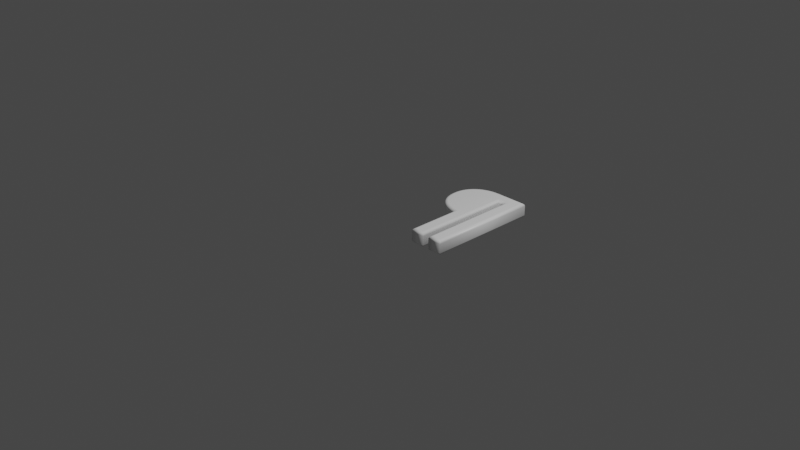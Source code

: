# Source: 182.blend  (saved by Blender 2.83.19; exported with 4.5.12 LTS)
import bpy
from mathutils import Matrix  # noqa: F401  (used for matrix-valued properties, if any)

bpy.ops.wm.read_factory_settings(use_empty=True)
scene = bpy.context.scene
scene.name = 'Scene'

# ---- collections
col_collection = bpy.data.collections.new('Collection'); scene.collection.children.link(col_collection)

# ---- materials (node trees are filled in below, after node groups)
mat_material = bpy.data.materials.new('Material')
mat_material.alpha_threshold = 0.0
mat_material.use_transparent_shadow = False
mat_material.line_color = (0.0, 0.0, 0.0, 1.0)

# ---- material node trees
mat_material.use_nodes = True; mat_material.node_tree.nodes.clear()
_N = mat_material.node_tree.nodes; _L = mat_material.node_tree.links
n0 = _N.new('ShaderNodeOutputMaterial'); n0.name = 'Material Output'; n0.location = (300, 300)
n1 = _N.new('ShaderNodeBsdfPrincipled'); n1.name = 'Principled BSDF'; n1.location = (10, 300)
n1.distribution = 'GGX'
n1.subsurface_method = 'BURLEY'
n1.inputs[0].default_value = (1.0, 1.0, 1.0, 1.0)
n1.inputs[2].default_value = 0.4
n1.inputs[3].default_value = 1.45
n1.inputs[27].default_value = (0.0, 0.0, 0.0, 1.0)
n1.inputs[28].default_value = 1.0
_L.new(n1.outputs[0], n0.inputs[0])
n0.is_active_output = True

# ---- world
world_world = bpy.data.worlds.new('World'); scene.world = world_world
world_world.use_nodes = True; world_world.node_tree.nodes.clear()
_N = world_world.node_tree.nodes; _L = world_world.node_tree.links
n0 = _N.new('ShaderNodeOutputWorld'); n0.name = 'World Output'; n0.location = (300, 300)
n1 = _N.new('ShaderNodeBackground'); n1.name = 'Background'; n1.location = (10, 300)
n1.inputs[0].default_value = (0.05088, 0.05088, 0.05088, 1.0)
_L.new(n1.outputs[0], n0.inputs[0])
n0.is_active_output = True
world_world.color = (0.05088, 0.05088, 0.05088)
world_world.use_sun_shadow = False
world_world.sun_shadow_jitter_overblur = 0.0

# ---- cameras
cam_camera = bpy.data.cameras.new('Camera')
cam_camera.clip_end = 100.0
cam_camera.ortho_scale = 7.314

# ---- lights
light_light = bpy.data.lights.new('Light', 'POINT')
light_light.transmission_factor = 0.0
light_light.energy = 1000.0
light_light.shadow_soft_size = 0.1
light_light.shadow_maximum_resolution = 0.006
light_light.use_absolute_resolution = True

# ---- meshes
me_182 = bpy.data.meshes.new('182')
me_182.from_pydata([(0.1646, 0.9586, 0.08), (0.1802, 0.9715, 0.08), (0.1966, 0.9833, 0.08), (0.2137, 0.9939, 0.08), (0.2317, 1.003, 0.08), (0.2506, 1.012, 0.08), (0.2702, 1.019, 0.08), (0.2906, 1.025, 0.08), (0.3119, 1.03, 0.08), (0.334, 1.034, 0.08), (0.3569, 1.037, 0.08), (0.3806, 1.039, 0.08), (0.4052, 1.039, 0.08), (0.717, 1.039, 0.08), (0.717, -0.1371, 0.08), (0.6189, -0.1371, 0.08), (0.6189, 0.9537, 0.08), (0.4859, 0.9537, 0.08), (0.4859, -0.1371, 0.08), (0.3877, -0.1371, 0.08), (0.3877, 0.4518, 0.08), (0.3633, 0.4542, 0.08), (0.3397, 0.4575, 0.08), (0.3171, 0.4618, 0.08), (0.2955, 0.4669, 0.08), (0.2747, 0.473, 0.08), (0.255, 0.4799, 0.08), (0.2361, 0.4877, 0.08), (0.2182, 0.4965, 0.08), (0.2012, 0.5062, 0.08), (0.1852, 0.5167, 0.08), (0.1701, 0.5282, 0.08), (0.1559, 0.5405, 0.08), (0.1428, 0.5537, 0.08), (0.1308, 0.5676, 0.08), (0.12, 0.5822, 0.08), (0.1103, 0.5975, 0.08), (0.1017, 0.6135, 0.08), (0.09433, 0.6303, 0.08), (0.08805, 0.6477, 0.08), (0.08292, 0.6659, 0.08), (0.07892, 0.6847, 0.08), (0.07607, 0.7043, 0.08), (0.07436, 0.7246, 0.08), (0.07379, 0.7456, 0.08), (0.07442, 0.7672, 0.08), (0.07631, 0.7882, 0.08), (0.07947, 0.8085, 0.08), (0.08388, 0.828, 0.08), (0.08956, 0.8468, 0.08), (0.0965, 0.8649, 0.08), (0.1047, 0.8823, 0.08), (0.1142, 0.899, 0.08), (0.1249, 0.915, 0.08), (0.1369, 0.9302, 0.08), (0.1501, 0.9448, 0.08), (0.1646, 0.9586, -0.08), (0.1802, 0.9715, -0.08), (0.1966, 0.9833, -0.08), (0.2137, 0.9939, -0.08), (0.2317, 1.003, -0.08), (0.2506, 1.012, -0.08), (0.2702, 1.019, -0.08), (0.2906, 1.025, -0.08), (0.3119, 1.03, -0.08), (0.334, 1.034, -0.08), (0.3569, 1.037, -0.08), (0.3806, 1.039, -0.08), (0.4052, 1.039, -0.08), (0.717, 1.039, -0.08), (0.717, -0.1371, -0.08), (0.6189, -0.1371, -0.08), (0.6189, 0.9537, -0.08), (0.4859, 0.9537, -0.08), (0.4859, -0.1371, -0.08), (0.3877, -0.1371, -0.08), (0.3877, 0.4518, -0.08), (0.3633, 0.4542, -0.08), (0.3397, 0.4575, -0.08), (0.3171, 0.4618, -0.08), (0.2955, 0.4669, -0.08), (0.2747, 0.473, -0.08), (0.255, 0.4799, -0.08), (0.2361, 0.4877, -0.08), (0.2182, 0.4965, -0.08), (0.2012, 0.5062, -0.08), (0.1852, 0.5167, -0.08), (0.1701, 0.5282, -0.08), (0.1559, 0.5405, -0.08), (0.1428, 0.5537, -0.08), (0.1308, 0.5676, -0.08), (0.12, 0.5822, -0.08), (0.1103, 0.5975, -0.08), (0.1017, 0.6135, -0.08), (0.09433, 0.6303, -0.08), (0.08805, 0.6477, -0.08), (0.08292, 0.6659, -0.08), (0.07892, 0.6847, -0.08), (0.07607, 0.7043, -0.08), (0.07436, 0.7246, -0.08), (0.07379, 0.7456, -0.08), (0.07442, 0.7672, -0.08), (0.07631, 0.7882, -0.08), (0.07947, 0.8085, -0.08), (0.08388, 0.828, -0.08), (0.08956, 0.8468, -0.08), (0.0965, 0.8649, -0.08), (0.1047, 0.8823, -0.08), (0.1142, 0.899, -0.08), (0.1249, 0.915, -0.08), (0.1369, 0.9302, -0.08), (0.1501, 0.9448, -0.08), (0.1646, 0.9586, -0.08), (0.157, 0.9672, -0.07772), (0.1505, 0.9744, -0.07121), (0.1462, 0.9793, -0.06148), (0.1447, 0.981, -0.05), (0.1447, 0.981, 0.05), (0.1462, 0.9793, 0.06148), (0.1505, 0.9744, 0.07121), (0.157, 0.9672, 0.07772), (0.1646, 0.9586, 0.08), (0.1802, 0.9715, -0.08), (0.1732, 0.9806, -0.07772), (0.1672, 0.9883, -0.07121), (0.1632, 0.9934, -0.06148), (0.1618, 0.9952, -0.05), (0.1618, 0.9952, 0.05), (0.1632, 0.9934, 0.06148), (0.1672, 0.9883, 0.07121), (0.1732, 0.9806, 0.07772), (0.1802, 0.9715, 0.08), (0.1966, 0.9833, -0.08), (0.1902, 0.9928, -0.07772), (0.1848, 1.001, -0.07121), (0.1811, 1.006, -0.06148), (0.1799, 1.008, -0.05), (0.1799, 1.008, 0.05), (0.1811, 1.006, 0.06148), (0.1848, 1.001, 0.07121), (0.1902, 0.9928, 0.07772), (0.1966, 0.9833, 0.08), (0.2137, 0.9939, -0.08), (0.208, 1.004, -0.07772), (0.2032, 1.012, -0.07121), (0.1999, 1.018, -0.06148), (0.1988, 1.02, -0.05), (0.1988, 1.02, 0.05), (0.1999, 1.018, 0.06148), (0.2032, 1.012, 0.07121), (0.208, 1.004, 0.07772), (0.2137, 0.9939, 0.08), (0.2317, 1.003, -0.08), (0.2267, 1.014, -0.07772), (0.2224, 1.023, -0.07121), (0.2196, 1.028, -0.06148), (0.2186, 1.03, -0.05), (0.2186, 1.03, 0.05), (0.2196, 1.028, 0.06148), (0.2224, 1.023, 0.07121), (0.2267, 1.014, 0.07772), (0.2317, 1.003, 0.08), (0.2506, 1.012, -0.08), (0.2462, 1.022, -0.07772), (0.2425, 1.032, -0.07121), (0.2401, 1.038, -0.06148), (0.2392, 1.04, -0.05), (0.2392, 1.04, 0.05), (0.2401, 1.038, 0.06148), (0.2425, 1.032, 0.07121), (0.2462, 1.022, 0.07772), (0.2506, 1.012, 0.08), (0.2702, 1.019, -0.08), (0.2665, 1.03, -0.07772), (0.2634, 1.039, -0.07121), (0.2614, 1.045, -0.06148), (0.2606, 1.048, -0.05), (0.2606, 1.048, 0.05), (0.2614, 1.045, 0.06148), (0.2634, 1.039, 0.07121), (0.2665, 1.03, 0.07772), (0.2702, 1.019, 0.08), (0.2906, 1.025, -0.08), (0.2877, 1.036, -0.07772), (0.2851, 1.046, -0.07121), (0.2834, 1.052, -0.06148), (0.2828, 1.054, -0.05), (0.2828, 1.054, 0.05), (0.2834, 1.052, 0.06148), (0.2851, 1.046, 0.07121), (0.2877, 1.036, 0.07772), (0.2906, 1.025, 0.08), (0.3119, 1.03, -0.08), (0.3096, 1.042, -0.07772), (0.3076, 1.051, -0.07121), (0.3063, 1.058, -0.06148), (0.3058, 1.06, -0.05), (0.3058, 1.06, 0.05), (0.3063, 1.058, 0.06148), (0.3076, 1.051, 0.07121), (0.3096, 1.042, 0.07772), (0.3119, 1.03, 0.08), (0.334, 1.034, -0.08), (0.3323, 1.046, -0.07772), (0.3308, 1.055, -0.07121), (0.3299, 1.062, -0.06148), (0.3295, 1.064, -0.05), (0.3295, 1.064, 0.05), (0.3299, 1.062, 0.06148), (0.3308, 1.055, 0.07121), (0.3323, 1.046, 0.07772), (0.334, 1.034, 0.08), (0.3569, 1.037, -0.08), (0.3558, 1.049, -0.07772), (0.3549, 1.058, -0.07121), (0.3542, 1.065, -0.06148), (0.354, 1.067, -0.05), (0.354, 1.067, 0.05), (0.3542, 1.065, 0.06148), (0.3549, 1.058, 0.07121), (0.3558, 1.049, 0.07772), (0.3569, 1.037, 0.08), (0.3806, 1.039, -0.08), (0.3801, 1.05, -0.07772), (0.3796, 1.06, -0.07121), (0.3793, 1.066, -0.06148), (0.3792, 1.069, -0.05), (0.3792, 1.069, 0.05), (0.3793, 1.066, 0.06148), (0.3796, 1.06, 0.07121), (0.3801, 1.05, 0.07772), (0.3806, 1.039, 0.08), (0.4052, 1.039, -0.08), (0.405, 1.051, -0.07772), (0.4049, 1.061, -0.07121), (0.4048, 1.067, -0.06148), (0.4048, 1.069, -0.05), (0.4048, 1.069, 0.05), (0.4048, 1.067, 0.06148), (0.4049, 1.061, 0.07121), (0.405, 1.051, 0.07772), (0.4052, 1.039, 0.08), (0.717, 1.039, -0.08), (0.7285, 1.051, -0.07772), (0.7382, 1.061, -0.07121), (0.7447, 1.067, -0.06148), (0.747, 1.069, -0.05), (0.747, 1.069, 0.05), (0.7447, 1.067, 0.06148), (0.7382, 1.061, 0.07121), (0.7285, 1.051, 0.07772), (0.717, 1.039, 0.08), (0.717, -0.1371, -0.08), (0.7285, -0.1486, -0.07772), (0.7382, -0.1584, -0.07121), (0.7447, -0.1649, -0.06148), (0.747, -0.1671, -0.05), (0.747, -0.1671, 0.05), (0.7447, -0.1649, 0.06148), (0.7382, -0.1584, 0.07121), (0.7285, -0.1486, 0.07772), (0.717, -0.1371, 0.08), (0.6189, -0.1371, -0.08), (0.6074, -0.1486, -0.07772), (0.5977, -0.1584, -0.07121), (0.5911, -0.1649, -0.06148), (0.5889, -0.1671, -0.05), (0.5889, -0.1671, 0.05), (0.5911, -0.1649, 0.06148), (0.5977, -0.1584, 0.07121), (0.6074, -0.1486, 0.07772), (0.6189, -0.1371, 0.08), (0.6189, 0.9537, -0.08), (0.6074, 0.9422, -0.07772), (0.5977, 0.9325, -0.07121), (0.5911, 0.926, -0.06148), (0.5889, 0.9237, -0.05), (0.5889, 0.9237, 0.05), (0.5911, 0.926, 0.06148), (0.5977, 0.9325, 0.07121), (0.6074, 0.9422, 0.07772), (0.6189, 0.9537, 0.08), (0.4859, 0.9537, -0.08), (0.4974, 0.9422, -0.07772), (0.5071, 0.9325, -0.07121), (0.5136, 0.926, -0.06148), (0.5159, 0.9237, -0.05), (0.5159, 0.9237, 0.05), (0.5136, 0.926, 0.06148), (0.5071, 0.9325, 0.07121), (0.4974, 0.9422, 0.07772), (0.4859, 0.9537, 0.08), (0.4859, -0.1371, -0.08), (0.4974, -0.1486, -0.07772), (0.5071, -0.1584, -0.07121), (0.5136, -0.1649, -0.06148), (0.5159, -0.1671, -0.05), (0.5159, -0.1671, 0.05), (0.5136, -0.1649, 0.06148), (0.5071, -0.1584, 0.07121), (0.4974, -0.1486, 0.07772), (0.4859, -0.1371, 0.08), (0.3877, -0.1371, -0.08), (0.3763, -0.1486, -0.07772), (0.3665, -0.1584, -0.07121), (0.36, -0.1649, -0.06148), (0.3577, -0.1671, -0.05), (0.3577, -0.1671, 0.05), (0.36, -0.1649, 0.06148), (0.3665, -0.1584, 0.07121), (0.3763, -0.1486, 0.07772), (0.3877, -0.1371, 0.08), (0.3877, 0.4518, -0.08), (0.3763, 0.4414, -0.07772), (0.3665, 0.4326, -0.07121), (0.36, 0.4267, -0.06148), (0.3577, 0.4246, -0.05), (0.3577, 0.4246, 0.05), (0.36, 0.4267, 0.06148), (0.3665, 0.4326, 0.07121), (0.3763, 0.4414, 0.07772), (0.3877, 0.4518, 0.08), (0.3633, 0.4542, -0.08), (0.3619, 0.4428, -0.07772), (0.3607, 0.4332, -0.07121), (0.36, 0.4267, -0.06148), (0.3597, 0.4244, -0.05), (0.3597, 0.4244, 0.05), (0.36, 0.4267, 0.06148), (0.3607, 0.4332, 0.07121), (0.3619, 0.4428, 0.07772), (0.3633, 0.4542, 0.08), (0.3397, 0.4575, -0.08), (0.3379, 0.4462, -0.07772), (0.3363, 0.4366, -0.07121), (0.3352, 0.4302, -0.06148), (0.3349, 0.4279, -0.05), (0.3349, 0.4279, 0.05), (0.3352, 0.4302, 0.06148), (0.3363, 0.4366, 0.07121), (0.3379, 0.4462, 0.07772), (0.3397, 0.4575, 0.08), (0.3171, 0.4618, -0.08), (0.3148, 0.4505, -0.07772), (0.3127, 0.441, -0.07121), (0.3114, 0.4347, -0.06148), (0.3109, 0.4324, -0.05), (0.3109, 0.4324, 0.05), (0.3114, 0.4347, 0.06148), (0.3127, 0.441, 0.07121), (0.3148, 0.4505, 0.07772), (0.3171, 0.4618, 0.08), (0.2955, 0.4669, -0.08), (0.2925, 0.4558, -0.07772), (0.2901, 0.4464, -0.07121), (0.2884, 0.4401, -0.06148), (0.2878, 0.4379, -0.05), (0.2878, 0.4379, 0.05), (0.2884, 0.4401, 0.06148), (0.2901, 0.4464, 0.07121), (0.2925, 0.4558, 0.07772), (0.2955, 0.4669, 0.08), (0.2747, 0.473, -0.08), (0.2712, 0.462, -0.07772), (0.2683, 0.4527, -0.07121), (0.2663, 0.4466, -0.06148), (0.2656, 0.4444, -0.05), (0.2656, 0.4444, 0.05), (0.2663, 0.4466, 0.06148), (0.2683, 0.4527, 0.07121), (0.2712, 0.462, 0.07772), (0.2747, 0.473, 0.08), (0.255, 0.4799, -0.08), (0.2508, 0.4692, -0.07772), (0.2474, 0.4601, -0.07121), (0.245, 0.454, -0.06148), (0.2442, 0.4519, -0.05), (0.2442, 0.4519, 0.05), (0.245, 0.454, 0.06148), (0.2474, 0.4601, 0.07121), (0.2508, 0.4692, 0.07772), (0.255, 0.4799, 0.08), (0.2361, 0.4877, -0.08), (0.2314, 0.4773, -0.07772), (0.2274, 0.4684, -0.07121), (0.2247, 0.4625, -0.06148), (0.2237, 0.4604, -0.05), (0.2237, 0.4604, 0.05), (0.2247, 0.4625, 0.06148), (0.2274, 0.4684, 0.07121), (0.2314, 0.4773, 0.07772), (0.2361, 0.4877, 0.08), (0.2182, 0.4965, -0.08), (0.2128, 0.4863, -0.07772), (0.2083, 0.4777, -0.07121), (0.2053, 0.472, -0.06148), (0.2042, 0.47, -0.05), (0.2042, 0.47, 0.05), (0.2053, 0.472, 0.06148), (0.2083, 0.4777, 0.07121), (0.2128, 0.4863, 0.07772), (0.2182, 0.4965, 0.08), (0.2012, 0.5062, -0.08), (0.1952, 0.4964, -0.07772), (0.1901, 0.4881, -0.07121), (0.1867, 0.4825, -0.06148), (0.1855, 0.4806, -0.05), (0.1855, 0.4806, 0.05), (0.1867, 0.4825, 0.06148), (0.1901, 0.4881, 0.07121), (0.1952, 0.4964, 0.07772), (0.2012, 0.5062, 0.08), (0.1852, 0.5167, -0.08), (0.1786, 0.5073, -0.07772), (0.1729, 0.4994, -0.07121), (0.1692, 0.4941, -0.06148), (0.1679, 0.4922, -0.05), (0.1679, 0.4922, 0.05), (0.1692, 0.4941, 0.06148), (0.1729, 0.4994, 0.07121), (0.1786, 0.5073, 0.07772), (0.1852, 0.5167, 0.08), (0.1701, 0.5282, -0.08), (0.1628, 0.5193, -0.07772), (0.1567, 0.5117, -0.07121), (0.1526, 0.5067, -0.06148), (0.1511, 0.5049, -0.05), (0.1511, 0.5049, 0.05), (0.1526, 0.5067, 0.06148), (0.1567, 0.5117, 0.07121), (0.1628, 0.5193, 0.07772), (0.1701, 0.5282, 0.08), (0.1559, 0.5405, -0.08), (0.1481, 0.5322, -0.07772), (0.1414, 0.5251, -0.07121), (0.137, 0.5203, -0.06148), (0.1354, 0.5186, -0.05), (0.1354, 0.5186, 0.05), (0.137, 0.5203, 0.06148), (0.1414, 0.5251, 0.07121), (0.1481, 0.5322, 0.07772), (0.1559, 0.5405, 0.08), (0.1428, 0.5537, -0.08), (0.1344, 0.5459, -0.07772), (0.1272, 0.5393, -0.07121), (0.1225, 0.5349, -0.06148), (0.1208, 0.5333, -0.05), (0.1208, 0.5333, 0.05), (0.1225, 0.5349, 0.06148), (0.1272, 0.5393, 0.07121), (0.1344, 0.5459, 0.07772), (0.1428, 0.5537, 0.08), (0.1308, 0.5676, -0.08), (0.1219, 0.5604, -0.07772), (0.1143, 0.5543, -0.07121), (0.1092, 0.5503, -0.06148), (0.1074, 0.5488, -0.05), (0.1074, 0.5488, 0.05), (0.1092, 0.5503, 0.06148), (0.1143, 0.5543, 0.07121), (0.1219, 0.5604, 0.07772), (0.1308, 0.5676, 0.08), (0.12, 0.5822, -0.08), (0.1105, 0.5757, -0.07772), (0.1025, 0.5702, -0.07121), (0.09713, 0.5665, -0.06148), (0.09525, 0.5652, -0.05), (0.09525, 0.5652, 0.05), (0.09713, 0.5665, 0.06148), (0.1025, 0.5702, 0.07121), (0.1105, 0.5757, 0.07772), (0.12, 0.5822, 0.08), (0.1103, 0.5975, -0.08), (0.1004, 0.5917, -0.07772), (0.09196, 0.5868, -0.07121), (0.08634, 0.5836, -0.06148), (0.08436, 0.5824, -0.05), (0.08436, 0.5824, 0.05), (0.08634, 0.5836, 0.06148), (0.09196, 0.5868, 0.07121), (0.1004, 0.5917, 0.07772), (0.1103, 0.5975, 0.08), (0.1017, 0.6135, -0.08), (0.09142, 0.6085, -0.07772), (0.08266, 0.6042, -0.07121), (0.07682, 0.6014, -0.06148), (0.07476, 0.6004, -0.05), (0.07476, 0.6004, 0.05), (0.07682, 0.6014, 0.06148), (0.08266, 0.6042, 0.07121), (0.09142, 0.6085, 0.07772), (0.1017, 0.6135, 0.08), (0.09433, 0.6303, -0.08), (0.08366, 0.626, -0.07772), (0.07462, 0.6224, -0.07121), (0.06858, 0.6199, -0.06148), (0.06646, 0.6191, -0.05), (0.06646, 0.6191, 0.05), (0.06858, 0.6199, 0.06148), (0.07462, 0.6224, 0.07121), (0.08366, 0.626, 0.07772), (0.09433, 0.6303, 0.08), (0.08805, 0.6477, -0.08), (0.07711, 0.6442, -0.07772), (0.06784, 0.6412, -0.07121), (0.06164, 0.6392, -0.06148), (0.05947, 0.6385, -0.05), (0.05947, 0.6385, 0.05), (0.06164, 0.6392, 0.06148), (0.06784, 0.6412, 0.07121), (0.07711, 0.6442, 0.07772), (0.08805, 0.6477, 0.08), (0.08292, 0.6659, -0.08), (0.07177, 0.6631, -0.07772), (0.06231, 0.6608, -0.07121), (0.05599, 0.6592, -0.06148), (0.05378, 0.6587, -0.05), (0.05378, 0.6587, 0.05), (0.05599, 0.6592, 0.06148), (0.06231, 0.6608, 0.07121), (0.07177, 0.6631, 0.07772), (0.08292, 0.6659, 0.08), (0.07892, 0.6847, -0.08), (0.06762, 0.6827, -0.07772), (0.05803, 0.681, -0.07121), (0.05163, 0.6798, -0.06148), (0.04938, 0.6794, -0.05), (0.04938, 0.6794, 0.05), (0.05163, 0.6798, 0.06148), (0.05803, 0.681, 0.07121), (0.06762, 0.6827, 0.07772), (0.07892, 0.6847, 0.08), (0.07607, 0.7043, -0.08), (0.06466, 0.703, -0.07772), (0.05499, 0.7019, -0.07121), (0.04852, 0.7011, -0.06148), (0.04625, 0.7009, -0.05), (0.04625, 0.7009, 0.05), (0.04852, 0.7011, 0.06148), (0.05499, 0.7019, 0.07121), (0.06466, 0.703, 0.07772), (0.07607, 0.7043, 0.08), (0.07436, 0.7246, -0.08), (0.06289, 0.7239, -0.07772), (0.05317, 0.7234, -0.07121), (0.04668, 0.723, -0.06148), (0.0444, 0.7229, -0.05), (0.0444, 0.7229, 0.05), (0.04668, 0.723, 0.06148), (0.05317, 0.7234, 0.07121), (0.06289, 0.7239, 0.07772), (0.07436, 0.7246, 0.08), (0.07379, 0.7456, -0.08), (0.06231, 0.7456, -0.07772), (0.05257, 0.7456, -0.07121), (0.04606, 0.7456, -0.06148), (0.04378, 0.7456, -0.05), (0.04378, 0.7456, 0.05), (0.04606, 0.7456, 0.06148), (0.05257, 0.7456, 0.07121), (0.06231, 0.7456, 0.07772), (0.07379, 0.7456, 0.08), (0.07442, 0.7672, -0.08), (0.06296, 0.7679, -0.07772), (0.05324, 0.7685, -0.07121), (0.04674, 0.7689, -0.06148), (0.04446, 0.769, -0.05), (0.04446, 0.769, 0.05), (0.04674, 0.7689, 0.06148), (0.05324, 0.7685, 0.07121), (0.06296, 0.7679, 0.07772), (0.07442, 0.7672, 0.08), (0.07631, 0.7882, -0.08), (0.06491, 0.7896, -0.07772), (0.05525, 0.7908, -0.07121), (0.04879, 0.7916, -0.06148), (0.04652, 0.7919, -0.05), (0.04652, 0.7919, 0.05), (0.04879, 0.7916, 0.06148), (0.05525, 0.7908, 0.07121), (0.06491, 0.7896, 0.07772), (0.07631, 0.7882, 0.08), (0.07947, 0.8085, -0.08), (0.06818, 0.8106, -0.07772), (0.05862, 0.8125, -0.07121), (0.05223, 0.8137, -0.06148), (0.04998, 0.8141, -0.05), (0.04998, 0.8141, 0.05), (0.05223, 0.8137, 0.06148), (0.05862, 0.8125, 0.07121), (0.06818, 0.8106, 0.07772), (0.07947, 0.8085, 0.08), (0.08388, 0.828, -0.08), (0.07278, 0.8309, -0.07772), (0.06336, 0.8334, -0.07121), (0.05707, 0.8351, -0.06148), (0.05486, 0.8357, -0.05), (0.05486, 0.8357, 0.05), (0.05707, 0.8351, 0.06148), (0.06336, 0.8334, 0.07121), (0.07278, 0.8309, 0.07772), (0.08388, 0.828, 0.08), (0.08956, 0.8468, -0.08), (0.07869, 0.8506, -0.07772), (0.06948, 0.8537, -0.07121), (0.06332, 0.8558, -0.06148), (0.06116, 0.8566, -0.05), (0.06116, 0.8566, 0.05), (0.06332, 0.8558, 0.06148), (0.06948, 0.8537, 0.07121), (0.07869, 0.8506, 0.07772), (0.08956, 0.8468, 0.08), (0.0965, 0.8649, -0.08), (0.08593, 0.8695, -0.07772), (0.07698, 0.8733, -0.07121), (0.07099, 0.8758, -0.06148), (0.06889, 0.8767, -0.05), (0.06889, 0.8767, 0.05), (0.07099, 0.8758, 0.06148), (0.07698, 0.8733, 0.07121), (0.08593, 0.8695, 0.07772), (0.0965, 0.8649, 0.08), (0.1047, 0.8823, -0.08), (0.0945, 0.8876, -0.07772), (0.08586, 0.8921, -0.07121), (0.08008, 0.8951, -0.06148), (0.07805, 0.8962, -0.05), (0.07805, 0.8962, 0.05), (0.08008, 0.8951, 0.06148), (0.08586, 0.8921, 0.07121), (0.0945, 0.8876, 0.07772), (0.1047, 0.8823, 0.08), (0.1142, 0.899, -0.08), (0.1044, 0.9051, -0.07772), (0.09611, 0.9102, -0.07121), (0.09058, 0.9136, -0.06148), (0.08863, 0.9148, -0.05), (0.08863, 0.9148, 0.05), (0.09058, 0.9136, 0.06148), (0.09611, 0.9102, 0.07121), (0.1044, 0.9051, 0.07772), (0.1142, 0.899, 0.08), (0.1249, 0.915, -0.08), (0.1156, 0.9217, -0.07772), (0.1077, 0.9275, -0.07121), (0.1025, 0.9313, -0.06148), (0.1006, 0.9326, -0.05), (0.1006, 0.9326, 0.05), (0.1025, 0.9313, 0.06148), (0.1077, 0.9275, 0.07121), (0.1156, 0.9217, 0.07772), (0.1249, 0.915, 0.08), (0.1369, 0.9302, -0.08), (0.1281, 0.9377, -0.07772), (0.1207, 0.944, -0.07121), (0.1157, 0.9482, -0.06148), (0.114, 0.9496, -0.05), (0.114, 0.9496, 0.05), (0.1157, 0.9482, 0.06148), (0.1207, 0.944, 0.07121), (0.1281, 0.9377, 0.07772), (0.1369, 0.9302, 0.08), (0.1501, 0.9448, -0.08), (0.1419, 0.9528, -0.07772), (0.135, 0.9596, -0.07121), (0.1303, 0.9642, -0.06148), (0.1287, 0.9658, -0.05), (0.1287, 0.9658, 0.05), (0.1303, 0.9642, 0.06148), (0.135, 0.9596, 0.07121), (0.1419, 0.9528, 0.07772), (0.1501, 0.9448, 0.08)], [], [(11, 13, 12), (11, 16, 13), (16, 14, 13), (10, 16, 11), (9, 16, 10), (8, 16, 9), (7, 16, 8), (6, 16, 7), (5, 16, 6), (4, 16, 5), (3, 16, 4), (2, 16, 3), (1, 16, 2), (0, 16, 1), (55, 17, 0), (17, 16, 0), (55, 20, 17), (20, 18, 17), (15, 14, 16), (54, 20, 55), (53, 20, 54), (52, 20, 53), (51, 20, 52), (50, 20, 51), (49, 20, 50), (48, 20, 49), (47, 20, 48), (46, 20, 47), (45, 20, 46), (44, 20, 45), (43, 20, 44), (42, 20, 43), (41, 20, 42), (40, 20, 41), (39, 20, 40), (38, 20, 39), (37, 20, 38), (36, 20, 37), (35, 20, 36), (34, 20, 35), (33, 20, 34), (32, 20, 33), (31, 20, 32), (30, 20, 31), (29, 20, 30), (28, 20, 29), (27, 20, 28), (26, 20, 27), (25, 20, 26), (24, 20, 25), (23, 20, 24), (22, 20, 23), (21, 20, 22), (19, 18, 20), (69, 67, 68), (72, 67, 69), (70, 72, 69), (72, 66, 67), (72, 65, 66), (72, 64, 65), (72, 63, 64), (72, 62, 63), (72, 61, 62), (72, 60, 61), (72, 59, 60), (72, 58, 59), (72, 57, 58), (72, 56, 57), (73, 111, 56), (72, 73, 56), (76, 111, 73), (74, 76, 73), (70, 71, 72), (76, 110, 111), (76, 109, 110), (76, 108, 109), (76, 107, 108), (76, 106, 107), (76, 105, 106), (76, 104, 105), (76, 103, 104), (76, 102, 103), (76, 101, 102), (76, 100, 101), (76, 99, 100), (76, 98, 99), (76, 97, 98), (76, 96, 97), (76, 95, 96), (76, 94, 95), (76, 93, 94), (76, 92, 93), (76, 91, 92), (76, 90, 91), (76, 89, 90), (76, 88, 89), (76, 87, 88), (76, 86, 87), (76, 85, 86), (76, 84, 85), (76, 83, 84), (76, 82, 83), (76, 81, 82), (76, 80, 81), (76, 79, 80), (76, 78, 79), (76, 77, 78), (74, 75, 76), (113, 123, 122, 112), (114, 124, 123, 113), (115, 125, 124, 114), (116, 126, 125, 115), (117, 127, 126, 116), (118, 128, 127, 117), (119, 129, 128, 118), (120, 130, 129, 119), (121, 131, 130, 120), (123, 133, 132, 122), (124, 134, 133, 123), (125, 135, 134, 124), (126, 136, 135, 125), (127, 137, 136, 126), (128, 138, 137, 127), (129, 139, 138, 128), (130, 140, 139, 129), (131, 141, 140, 130), (133, 143, 142, 132), (134, 144, 143, 133), (135, 145, 144, 134), (136, 146, 145, 135), (137, 147, 146, 136), (138, 148, 147, 137), (139, 149, 148, 138), (140, 150, 149, 139), (141, 151, 150, 140), (143, 153, 152, 142), (144, 154, 153, 143), (145, 155, 154, 144), (146, 156, 155, 145), (147, 157, 156, 146), (148, 158, 157, 147), (149, 159, 158, 148), (150, 160, 159, 149), (151, 161, 160, 150), (153, 163, 162, 152), (154, 164, 163, 153), (155, 165, 164, 154), (156, 166, 165, 155), (157, 167, 166, 156), (158, 168, 167, 157), (159, 169, 168, 158), (160, 170, 169, 159), (161, 171, 170, 160), (163, 173, 172, 162), (164, 174, 173, 163), (165, 175, 174, 164), (166, 176, 175, 165), (167, 177, 176, 166), (168, 178, 177, 167), (169, 179, 178, 168), (170, 180, 179, 169), (171, 181, 180, 170), (173, 183, 182, 172), (174, 184, 183, 173), (175, 185, 184, 174), (176, 186, 185, 175), (177, 187, 186, 176), (178, 188, 187, 177), (179, 189, 188, 178), (180, 190, 189, 179), (181, 191, 190, 180), (183, 193, 192, 182), (184, 194, 193, 183), (185, 195, 194, 184), (186, 196, 195, 185), (187, 197, 196, 186), (188, 198, 197, 187), (189, 199, 198, 188), (190, 200, 199, 189), (191, 201, 200, 190), (193, 203, 202, 192), (194, 204, 203, 193), (195, 205, 204, 194), (196, 206, 205, 195), (197, 207, 206, 196), (198, 208, 207, 197), (199, 209, 208, 198), (200, 210, 209, 199), (201, 211, 210, 200), (203, 213, 212, 202), (204, 214, 213, 203), (205, 215, 214, 204), (206, 216, 215, 205), (207, 217, 216, 206), (208, 218, 217, 207), (209, 219, 218, 208), (210, 220, 219, 209), (211, 221, 220, 210), (213, 223, 222, 212), (214, 224, 223, 213), (215, 225, 224, 214), (216, 226, 225, 215), (217, 227, 226, 216), (218, 228, 227, 217), (219, 229, 228, 218), (220, 230, 229, 219), (221, 231, 230, 220), (223, 233, 232, 222), (224, 234, 233, 223), (225, 235, 234, 224), (226, 236, 235, 225), (227, 237, 236, 226), (228, 238, 237, 227), (229, 239, 238, 228), (230, 240, 239, 229), (231, 241, 240, 230), (233, 243, 242, 232), (234, 244, 243, 233), (235, 245, 244, 234), (236, 246, 245, 235), (237, 247, 246, 236), (238, 248, 247, 237), (239, 249, 248, 238), (240, 250, 249, 239), (241, 251, 250, 240), (243, 253, 252, 242), (244, 254, 253, 243), (245, 255, 254, 244), (246, 256, 255, 245), (247, 257, 256, 246), (248, 258, 257, 247), (249, 259, 258, 248), (250, 260, 259, 249), (251, 261, 260, 250), (253, 263, 262, 252), (254, 264, 263, 253), (255, 265, 264, 254), (256, 266, 265, 255), (257, 267, 266, 256), (258, 268, 267, 257), (259, 269, 268, 258), (260, 270, 269, 259), (261, 271, 270, 260), (263, 273, 272, 262), (264, 274, 273, 263), (265, 275, 274, 264), (266, 276, 275, 265), (267, 277, 276, 266), (268, 278, 277, 267), (269, 279, 278, 268), (270, 280, 279, 269), (271, 281, 280, 270), (273, 283, 282, 272), (274, 284, 283, 273), (275, 285, 284, 274), (276, 286, 285, 275), (277, 287, 286, 276), (278, 288, 287, 277), (279, 289, 288, 278), (280, 290, 289, 279), (281, 291, 290, 280), (283, 293, 292, 282), (284, 294, 293, 283), (285, 295, 294, 284), (286, 296, 295, 285), (287, 297, 296, 286), (288, 298, 297, 287), (289, 299, 298, 288), (290, 300, 299, 289), (291, 301, 300, 290), (293, 303, 302, 292), (294, 304, 303, 293), (295, 305, 304, 294), (296, 306, 305, 295), (297, 307, 306, 296), (298, 308, 307, 297), (299, 309, 308, 298), (300, 310, 309, 299), (301, 311, 310, 300), (303, 313, 312, 302), (304, 314, 313, 303), (305, 315, 314, 304), (306, 316, 315, 305), (307, 317, 316, 306), (308, 318, 317, 307), (309, 319, 318, 308), (310, 320, 319, 309), (311, 321, 320, 310), (313, 323, 322, 312), (314, 324, 323, 313), (315, 325, 324, 314), (316, 326, 325, 315), (317, 327, 326, 316), (318, 328, 327, 317), (319, 329, 328, 318), (320, 330, 329, 319), (321, 331, 330, 320), (323, 333, 332, 322), (324, 334, 333, 323), (325, 335, 334, 324), (326, 336, 335, 325), (327, 337, 336, 326), (328, 338, 337, 327), (329, 339, 338, 328), (330, 340, 339, 329), (331, 341, 340, 330), (333, 343, 342, 332), (334, 344, 343, 333), (335, 345, 344, 334), (336, 346, 345, 335), (337, 347, 346, 336), (338, 348, 347, 337), (339, 349, 348, 338), (340, 350, 349, 339), (341, 351, 350, 340), (343, 353, 352, 342), (344, 354, 353, 343), (345, 355, 354, 344), (346, 356, 355, 345), (347, 357, 356, 346), (348, 358, 357, 347), (349, 359, 358, 348), (350, 360, 359, 349), (351, 361, 360, 350), (353, 363, 362, 352), (354, 364, 363, 353), (355, 365, 364, 354), (356, 366, 365, 355), (357, 367, 366, 356), (358, 368, 367, 357), (359, 369, 368, 358), (360, 370, 369, 359), (361, 371, 370, 360), (363, 373, 372, 362), (364, 374, 373, 363), (365, 375, 374, 364), (366, 376, 375, 365), (367, 377, 376, 366), (368, 378, 377, 367), (369, 379, 378, 368), (370, 380, 379, 369), (371, 381, 380, 370), (373, 383, 382, 372), (374, 384, 383, 373), (375, 385, 384, 374), (376, 386, 385, 375), (377, 387, 386, 376), (378, 388, 387, 377), (379, 389, 388, 378), (380, 390, 389, 379), (381, 391, 390, 380), (383, 393, 392, 382), (384, 394, 393, 383), (385, 395, 394, 384), (386, 396, 395, 385), (387, 397, 396, 386), (388, 398, 397, 387), (389, 399, 398, 388), (390, 400, 399, 389), (391, 401, 400, 390), (393, 403, 402, 392), (394, 404, 403, 393), (395, 405, 404, 394), (396, 406, 405, 395), (397, 407, 406, 396), (398, 408, 407, 397), (399, 409, 408, 398), (400, 410, 409, 399), (401, 411, 410, 400), (403, 413, 412, 402), (404, 414, 413, 403), (405, 415, 414, 404), (406, 416, 415, 405), (407, 417, 416, 406), (408, 418, 417, 407), (409, 419, 418, 408), (410, 420, 419, 409), (411, 421, 420, 410), (413, 423, 422, 412), (414, 424, 423, 413), (415, 425, 424, 414), (416, 426, 425, 415), (417, 427, 426, 416), (418, 428, 427, 417), (419, 429, 428, 418), (420, 430, 429, 419), (421, 431, 430, 420), (423, 433, 432, 422), (424, 434, 433, 423), (425, 435, 434, 424), (426, 436, 435, 425), (427, 437, 436, 426), (428, 438, 437, 427), (429, 439, 438, 428), (430, 440, 439, 429), (431, 441, 440, 430), (433, 443, 442, 432), (434, 444, 443, 433), (435, 445, 444, 434), (436, 446, 445, 435), (437, 447, 446, 436), (438, 448, 447, 437), (439, 449, 448, 438), (440, 450, 449, 439), (441, 451, 450, 440), (443, 453, 452, 442), (444, 454, 453, 443), (445, 455, 454, 444), (446, 456, 455, 445), (447, 457, 456, 446), (448, 458, 457, 447), (449, 459, 458, 448), (450, 460, 459, 449), (451, 461, 460, 450), (453, 463, 462, 452), (454, 464, 463, 453), (455, 465, 464, 454), (456, 466, 465, 455), (457, 467, 466, 456), (458, 468, 467, 457), (459, 469, 468, 458), (460, 470, 469, 459), (461, 471, 470, 460), (463, 473, 472, 462), (464, 474, 473, 463), (465, 475, 474, 464), (466, 476, 475, 465), (467, 477, 476, 466), (468, 478, 477, 467), (469, 479, 478, 468), (470, 480, 479, 469), (471, 481, 480, 470), (473, 483, 482, 472), (474, 484, 483, 473), (475, 485, 484, 474), (476, 486, 485, 475), (477, 487, 486, 476), (478, 488, 487, 477), (479, 489, 488, 478), (480, 490, 489, 479), (481, 491, 490, 480), (483, 493, 492, 482), (484, 494, 493, 483), (485, 495, 494, 484), (486, 496, 495, 485), (487, 497, 496, 486), (488, 498, 497, 487), (489, 499, 498, 488), (490, 500, 499, 489), (491, 501, 500, 490), (493, 503, 502, 492), (494, 504, 503, 493), (495, 505, 504, 494), (496, 506, 505, 495), (497, 507, 506, 496), (498, 508, 507, 497), (499, 509, 508, 498), (500, 510, 509, 499), (501, 511, 510, 500), (503, 513, 512, 502), (504, 514, 513, 503), (505, 515, 514, 504), (506, 516, 515, 505), (507, 517, 516, 506), (508, 518, 517, 507), (509, 519, 518, 508), (510, 520, 519, 509), (511, 521, 520, 510), (513, 523, 522, 512), (514, 524, 523, 513), (515, 525, 524, 514), (516, 526, 525, 515), (517, 527, 526, 516), (518, 528, 527, 517), (519, 529, 528, 518), (520, 530, 529, 519), (521, 531, 530, 520), (523, 533, 532, 522), (524, 534, 533, 523), (525, 535, 534, 524), (526, 536, 535, 525), (527, 537, 536, 526), (528, 538, 537, 527), (529, 539, 538, 528), (530, 540, 539, 529), (531, 541, 540, 530), (533, 543, 542, 532), (534, 544, 543, 533), (535, 545, 544, 534), (536, 546, 545, 535), (537, 547, 546, 536), (538, 548, 547, 537), (539, 549, 548, 538), (540, 550, 549, 539), (541, 551, 550, 540), (543, 553, 552, 542), (544, 554, 553, 543), (545, 555, 554, 544), (546, 556, 555, 545), (547, 557, 556, 546), (548, 558, 557, 547), (549, 559, 558, 548), (550, 560, 559, 549), (551, 561, 560, 550), (553, 563, 562, 552), (554, 564, 563, 553), (555, 565, 564, 554), (556, 566, 565, 555), (557, 567, 566, 556), (558, 568, 567, 557), (559, 569, 568, 558), (560, 570, 569, 559), (561, 571, 570, 560), (563, 573, 572, 562), (564, 574, 573, 563), (565, 575, 574, 564), (566, 576, 575, 565), (567, 577, 576, 566), (568, 578, 577, 567), (569, 579, 578, 568), (570, 580, 579, 569), (571, 581, 580, 570), (573, 583, 582, 572), (574, 584, 583, 573), (575, 585, 584, 574), (576, 586, 585, 575), (577, 587, 586, 576), (578, 588, 587, 577), (579, 589, 588, 578), (580, 590, 589, 579), (581, 591, 590, 580), (583, 593, 592, 582), (584, 594, 593, 583), (585, 595, 594, 584), (586, 596, 595, 585), (587, 597, 596, 586), (588, 598, 597, 587), (589, 599, 598, 588), (590, 600, 599, 589), (591, 601, 600, 590), (593, 603, 602, 592), (594, 604, 603, 593), (595, 605, 604, 594), (596, 606, 605, 595), (597, 607, 606, 596), (598, 608, 607, 597), (599, 609, 608, 598), (600, 610, 609, 599), (601, 611, 610, 600), (603, 613, 612, 602), (604, 614, 613, 603), (605, 615, 614, 604), (606, 616, 615, 605), (607, 617, 616, 606), (608, 618, 617, 607), (609, 619, 618, 608), (610, 620, 619, 609), (611, 621, 620, 610), (613, 623, 622, 612), (614, 624, 623, 613), (615, 625, 624, 614), (616, 626, 625, 615), (617, 627, 626, 616), (618, 628, 627, 617), (619, 629, 628, 618), (620, 630, 629, 619), (621, 631, 630, 620), (623, 633, 632, 622), (624, 634, 633, 623), (625, 635, 634, 624), (626, 636, 635, 625), (627, 637, 636, 626), (628, 638, 637, 627), (629, 639, 638, 628), (630, 640, 639, 629), (631, 641, 640, 630), (633, 643, 642, 632), (634, 644, 643, 633), (635, 645, 644, 634), (636, 646, 645, 635), (637, 647, 646, 636), (638, 648, 647, 637), (639, 649, 648, 638), (640, 650, 649, 639), (641, 651, 650, 640), (643, 653, 652, 642), (644, 654, 653, 643), (645, 655, 654, 644), (646, 656, 655, 645), (647, 657, 656, 646), (648, 658, 657, 647), (649, 659, 658, 648), (650, 660, 659, 649), (651, 661, 660, 650), (653, 663, 662, 652), (654, 664, 663, 653), (655, 665, 664, 654), (656, 666, 665, 655), (657, 667, 666, 656), (658, 668, 667, 657), (659, 669, 668, 658), (660, 670, 669, 659), (661, 671, 670, 660), (663, 113, 112, 662), (664, 114, 113, 663), (665, 115, 114, 664), (666, 116, 115, 665), (667, 117, 116, 666), (668, 118, 117, 667), (669, 119, 118, 668), (670, 120, 119, 669), (671, 121, 120, 670)])
me_182.polygons.foreach_set('use_smooth', [0, 0, 0, 0, 0, 0, 0, 0, 0, 0, 0, 0, 0, 0, 0, 0, 0, 0, 0, 0, 0, 0, 0, 0, 0, 0, 0, 0, 0, 0, 0, 0, 0, 0, 0, 0, 0, 0, 0, 0, 0, 0, 0, 0, 0, 0, 0, 0, 0, 0, 0, 0, 0, 0, 0, 0, 0, 0, 0, 0, 0, 0, 0, 0, 0, 0, 0, 0, 0, 0, 0, 0, 0, 0, 0, 0, 0, 0, 0, 0, 0, 0, 0, 0, 0, 0, 0, 0, 0, 0, 0, 0, 0, 0, 0, 0, 0, 0, 0, 0, 0, 0, 0, 0, 0, 0, 0, 0, 1, 1, 1, 1, 1, 1, 1, 1, 1, 1, 1, 1, 1, 1, 1, 1, 1, 1, 1, 1, 1, 1, 1, 1, 1, 1, 1, 1, 1, 1, 1, 1, 1, 1, 1, 1, 1, 1, 1, 1, 1, 1, 1, 1, 1, 1, 1, 1, 1, 1, 1, 1, 1, 1, 1, 1, 1, 1, 1, 1, 1, 1, 1, 1, 1, 1, 1, 1, 1, 1, 1, 1, 1, 1, 1, 1, 1, 1, 1, 1, 1, 1, 1, 1, 1, 1, 1, 1, 1, 1, 1, 1, 1, 1, 1, 1, 1, 1, 1, 1, 1, 1, 1, 1, 1, 1, 1, 1, 1, 1, 1, 1, 1, 1, 1, 1, 1, 1, 1, 1, 1, 1, 1, 1, 1, 1, 1, 1, 1, 1, 1, 1, 1, 1, 1, 1, 1, 1, 1, 1, 1, 1, 1, 1, 1, 1, 1, 1, 1, 1, 1, 1, 1, 1, 1, 1, 1, 1, 1, 1, 1, 1, 1, 1, 1, 1, 1, 1, 1, 1, 1, 1, 1, 1, 1, 1, 1, 1, 1, 1, 1, 1, 1, 1, 1, 1, 1, 1, 1, 1, 1, 1, 1, 1, 1, 1, 1, 1, 1, 1, 1, 1, 1, 1, 1, 1, 1, 1, 1, 1, 1, 1, 1, 1, 1, 1, 1, 1, 1, 1, 1, 1, 1, 1, 1, 1, 1, 1, 1, 1, 1, 1, 1, 1, 1, 1, 1, 1, 1, 1, 1, 1, 1, 1, 1, 1, 1, 1, 1, 1, 1, 1, 1, 1, 1, 1, 1, 1, 1, 1, 1, 1, 1, 1, 1, 1, 1, 1, 1, 1, 1, 1, 1, 1, 1, 1, 1, 1, 1, 1, 1, 1, 1, 1, 1, 1, 1, 1, 1, 1, 1, 1, 1, 1, 1, 1, 1, 1, 1, 1, 1, 1, 1, 1, 1, 1, 1, 1, 1, 1, 1, 1, 1, 1, 1, 1, 1, 1, 1, 1, 1, 1, 1, 1, 1, 1, 1, 1, 1, 1, 1, 1, 1, 1, 1, 1, 1, 1, 1, 1, 1, 1, 1, 1, 1, 1, 1, 1, 1, 1, 1, 1, 1, 1, 1, 1, 1, 1, 1, 1, 1, 1, 1, 1, 1, 1, 1, 1, 1, 1, 1, 1, 1, 1, 1, 1, 1, 1, 1, 1, 1, 1, 1, 1, 1, 1, 1, 1, 1, 1, 1, 1, 1, 1, 1, 1, 1, 1, 1, 1, 1, 1, 1, 1, 1, 1, 1, 1, 1, 1, 1, 1, 1, 1, 1, 1, 1, 1, 1, 1, 1, 1, 1, 1, 1, 1, 1, 1, 1, 1, 1, 1, 1, 1, 1, 1, 1, 1, 1, 1, 1, 1, 1, 1, 1, 1, 1, 1, 1, 1, 1, 1, 1, 1, 1, 1, 1, 1, 1, 1, 1, 1, 1, 1, 1, 1, 1, 1, 1, 1, 1, 1, 1, 1, 1, 1, 1, 1, 1, 1, 1, 1, 1, 1, 1, 1, 1, 1, 1, 1, 1, 1, 1, 1, 1, 1, 1, 1, 1, 1, 1, 1, 1, 1])
_uv = me_182.uv_layers.new(name='UVMap')
_uv.uv.foreach_set('vector', [0.8559, 0.5034, 0.9999, 0.5036, 0.9659, 0.5059, 0.8559, 0.5034, 0.9579, 0.467, 0.9999, 0.5036, 0.9579, 0.467, 0.9999, 0.0001423, 0.9999, 0.5036, 0.8457, 0.5027, 0.9579, 0.467, 0.8559, 0.5034, 0.8359, 0.5015, 0.9579, 0.467, 0.8457, 0.5027, 0.8265, 0.4998, 0.9579, 0.467, 0.8359, 0.5015, 0.8174, 0.4976, 0.9579, 0.467, 0.8265, 0.4998, 0.8086, 0.495, 0.9579, 0.467, 0.8174, 0.4976, 0.8002, 0.4919, 0.9579, 0.467, 0.8086, 0.495, 0.7922, 0.4883, 0.9579, 0.467, 0.8002, 0.4919, 0.7845, 0.4842, 0.9579, 0.467, 0.7922, 0.4883, 0.7771, 0.4796, 0.9579, 0.467, 0.7845, 0.4842, 0.7701, 0.4746, 0.9579, 0.467, 0.7771, 0.4796, 0.7635, 0.4691, 0.9579, 0.467, 0.7701, 0.4746, 0.7591, 0.4649, 0.8606, 0.4672, 0.7635, 0.4691, 0.8606, 0.4672, 0.9579, 0.467, 0.7635, 0.4691, 0.7591, 0.4649, 0.8303, 0.3155, 0.8606, 0.4672, 0.8303, 0.3155, 0.8592, 0.1372, 0.8606, 0.4672, 0.9579, 0.0001422, 0.9999, 0.0001423, 0.9579, 0.467, 0.755, 0.4605, 0.8303, 0.3155, 0.7591, 0.4649, 0.7514, 0.4559, 0.8303, 0.3155, 0.755, 0.4605, 0.7481, 0.4511, 0.8303, 0.3155, 0.7514, 0.4559, 0.7452, 0.4461, 0.8303, 0.3155, 0.7481, 0.4511, 0.7427, 0.4408, 0.8303, 0.3155, 0.7452, 0.4461, 0.7406, 0.4354, 0.8303, 0.3155, 0.7427, 0.4408, 0.7389, 0.4297, 0.8303, 0.3155, 0.7406, 0.4354, 0.7375, 0.4238, 0.8303, 0.3155, 0.7389, 0.4297, 0.7365, 0.4176, 0.8303, 0.3155, 0.7375, 0.4238, 0.7359, 0.4113, 0.8303, 0.3155, 0.7365, 0.4176, 0.7357, 0.4047, 0.8303, 0.3155, 0.7359, 0.4113, 0.7358, 0.3984, 0.8303, 0.3155, 0.7357, 0.4047, 0.7363, 0.3922, 0.8303, 0.3155, 0.7358, 0.3984, 0.7372, 0.3863, 0.8303, 0.3155, 0.7363, 0.3922, 0.7384, 0.3806, 0.8303, 0.3155, 0.7372, 0.3863, 0.7399, 0.3751, 0.8303, 0.3155, 0.7384, 0.3806, 0.7418, 0.3698, 0.8303, 0.3155, 0.7399, 0.3751, 0.744, 0.3648, 0.8303, 0.3155, 0.7418, 0.3698, 0.7466, 0.3599, 0.8303, 0.3155, 0.744, 0.3648, 0.7495, 0.3553, 0.8303, 0.3155, 0.7466, 0.3599, 0.7527, 0.3508, 0.8303, 0.3155, 0.7495, 0.3553, 0.7563, 0.3466, 0.8303, 0.3155, 0.7527, 0.3508, 0.7603, 0.3426, 0.8303, 0.3155, 0.7563, 0.3466, 0.7646, 0.3388, 0.8303, 0.3155, 0.7603, 0.3426, 0.7691, 0.3354, 0.8303, 0.3155, 0.7646, 0.3388, 0.7739, 0.3321, 0.8303, 0.3155, 0.7691, 0.3354, 0.7791, 0.3292, 0.8303, 0.3155, 0.7739, 0.3321, 0.7845, 0.3265, 0.8303, 0.3155, 0.7791, 0.3292, 0.7902, 0.3241, 0.8303, 0.3155, 0.7845, 0.3265, 0.7961, 0.322, 0.8303, 0.3155, 0.7902, 0.3241, 0.8024, 0.3201, 0.8303, 0.3155, 0.7961, 0.322, 0.809, 0.3186, 0.8303, 0.3155, 0.8024, 0.3201, 0.8158, 0.3173, 0.8303, 0.3155, 0.809, 0.3186, 0.8229, 0.3162, 0.8303, 0.3155, 0.8158, 0.3173, 0.8295, 0.1373, 0.8592, 0.1372, 0.8303, 0.3155, 0.7354, 0.002964, 0.5427, 0.003285, 0.5567, 0.0001422, 0.6792, 0.05201, 0.5427, 0.003285, 0.7354, 0.002964, 0.7354, 0.6769, 0.6792, 0.05201, 0.7354, 0.002964, 0.6792, 0.05201, 0.5291, 0.004249, 0.5427, 0.003285, 0.6792, 0.05201, 0.516, 0.005855, 0.5291, 0.004249, 0.6792, 0.05201, 0.5034, 0.008104, 0.516, 0.005855, 0.6792, 0.05201, 0.4912, 0.01099, 0.5034, 0.008104, 0.6792, 0.05201, 0.4795, 0.01453, 0.4912, 0.01099, 0.6792, 0.05201, 0.4682, 0.0187, 0.4795, 0.01453, 0.6792, 0.05201, 0.4574, 0.02352, 0.4682, 0.0187, 0.6792, 0.05201, 0.4471, 0.02898, 0.4574, 0.02352, 0.6792, 0.05201, 0.4373, 0.03509, 0.4471, 0.02898, 0.6792, 0.05201, 0.4279, 0.04183, 0.4373, 0.03509, 0.6792, 0.05201, 0.419, 0.04922, 0.4279, 0.04183, 0.419, 0.05376, 0.4188, 0.04902, 0.419, 0.04922, 0.6792, 0.05201, 0.419, 0.05376, 0.419, 0.04922, 0.4119, 0.05246, 0.4188, 0.04902, 0.419, 0.05376, 0.4036, 0.05396, 0.4119, 0.05246, 0.419, 0.05376, 0.7354, 0.6769, 0.6792, 0.6769, 0.6792, 0.05201, 0.4119, 0.05246, 0.4186, 0.04883, 0.4188, 0.04902, 0.4119, 0.05246, 0.4184, 0.04867, 0.4186, 0.04883, 0.4119, 0.05246, 0.4181, 0.04852, 0.4184, 0.04867, 0.4119, 0.05246, 0.4179, 0.04839, 0.4181, 0.04852, 0.4119, 0.05246, 0.4177, 0.04827, 0.4179, 0.04839, 0.4119, 0.05246, 0.4174, 0.04818, 0.4177, 0.04827, 0.4119, 0.05246, 0.4171, 0.0481, 0.4174, 0.04818, 0.4119, 0.05246, 0.4169, 0.04804, 0.4171, 0.0481, 0.4119, 0.05246, 0.4166, 0.048, 0.4169, 0.04804, 0.4119, 0.05246, 0.4163, 0.04798, 0.4166, 0.048, 0.4119, 0.05246, 0.416, 0.04797, 0.4163, 0.04798, 0.4119, 0.05246, 0.4157, 0.04799, 0.416, 0.04797, 0.4119, 0.05246, 0.4154, 0.04801, 0.4157, 0.04799, 0.4119, 0.05246, 0.4151, 0.04806, 0.4154, 0.04801, 0.4119, 0.05246, 0.4148, 0.04812, 0.4151, 0.04806, 0.4119, 0.05246, 0.4146, 0.04819, 0.4148, 0.04812, 0.4119, 0.05246, 0.4143, 0.04828, 0.4146, 0.04819, 0.4119, 0.05246, 0.4141, 0.04839, 0.4143, 0.04828, 0.4119, 0.05246, 0.4139, 0.04852, 0.4141, 0.04839, 0.4119, 0.05246, 0.4137, 0.04866, 0.4139, 0.04852, 0.4119, 0.05246, 0.4135, 0.04881, 0.4137, 0.04866, 0.4119, 0.05246, 0.4133, 0.04898, 0.4135, 0.04881, 0.4119, 0.05246, 0.4131, 0.04917, 0.4133, 0.04898, 0.4119, 0.05246, 0.4129, 0.04937, 0.4131, 0.04917, 0.4119, 0.05246, 0.4127, 0.04959, 0.4129, 0.04937, 0.4119, 0.05246, 0.4126, 0.04982, 0.4127, 0.04959, 0.4119, 0.05246, 0.4125, 0.05006, 0.4126, 0.04982, 0.4119, 0.05246, 0.4123, 0.05031, 0.4125, 0.05006, 0.4119, 0.05246, 0.4122, 0.05058, 0.4123, 0.05031, 0.4119, 0.05246, 0.4121, 0.05086, 0.4122, 0.05058, 0.4119, 0.05246, 0.4121, 0.05116, 0.4121, 0.05086, 0.4119, 0.05246, 0.412, 0.05146, 0.4121, 0.05116, 0.4119, 0.05246, 0.4119, 0.05178, 0.412, 0.05146, 0.4119, 0.05246, 0.4119, 0.05212, 0.4119, 0.05178, 0.4036, 0.05396, 0.4035, 0.05257, 0.4119, 0.05246, 0.008767, 0.3637, 0.01054, 0.3737, 0.00471, 0.3749, 0.00296, 0.3646, 0.01424, 0.3628, 0.01599, 0.3726, 0.01054, 0.3737, 0.008767, 0.3637, 0.01945, 0.3621, 0.02115, 0.3716, 0.01599, 0.3726, 0.01424, 0.3628, 0.02444, 0.3613, 0.0261, 0.3706, 0.02115, 0.3716, 0.01945, 0.3621, 0.06188, 0.3566, 0.06322, 0.364, 0.0261, 0.3706, 0.02444, 0.3613, 0.06574, 0.356, 0.06702, 0.3632, 0.06322, 0.364, 0.06188, 0.3566, 0.06952, 0.3554, 0.07078, 0.3624, 0.06702, 0.3632, 0.06574, 0.356, 0.07327, 0.3549, 0.07451, 0.3616, 0.07078, 0.3624, 0.06952, 0.3554, 0.07702, 0.3543, 0.07826, 0.3608, 0.07451, 0.3616, 0.07327, 0.3549, 0.01054, 0.3737, 0.01285, 0.3836, 0.007209, 0.3851, 0.00471, 0.3749, 0.01599, 0.3726, 0.01818, 0.3822, 0.01285, 0.3836, 0.01054, 0.3737, 0.02115, 0.3716, 0.02324, 0.381, 0.01818, 0.3822, 0.01599, 0.3726, 0.0261, 0.3706, 0.02811, 0.3798, 0.02324, 0.381, 0.02115, 0.3716, 0.06322, 0.364, 0.06496, 0.3713, 0.02811, 0.3798, 0.0261, 0.3706, 0.06702, 0.3632, 0.06874, 0.3703, 0.06496, 0.3713, 0.06322, 0.364, 0.07078, 0.3624, 0.07246, 0.3693, 0.06874, 0.3703, 0.06702, 0.3632, 0.07451, 0.3616, 0.07617, 0.3683, 0.07246, 0.3693, 0.07078, 0.3624, 0.07826, 0.3608, 0.07988, 0.3672, 0.07617, 0.3683, 0.07451, 0.3616, 0.01285, 0.3836, 0.0156, 0.3933, 0.01011, 0.395, 0.007209, 0.3851, 0.01818, 0.3822, 0.02079, 0.3917, 0.0156, 0.3933, 0.01285, 0.3836, 0.02324, 0.381, 0.02575, 0.3902, 0.02079, 0.3917, 0.01818, 0.3822, 0.02811, 0.3798, 0.03054, 0.3888, 0.02575, 0.3902, 0.02324, 0.381, 0.06496, 0.3713, 0.06712, 0.3785, 0.03054, 0.3888, 0.02811, 0.3798, 0.06874, 0.3703, 0.07086, 0.3773, 0.06712, 0.3785, 0.06496, 0.3713, 0.07246, 0.3693, 0.07455, 0.3761, 0.07086, 0.3773, 0.06874, 0.3703, 0.07617, 0.3683, 0.0782, 0.3749, 0.07455, 0.3761, 0.07246, 0.3693, 0.07988, 0.3672, 0.08187, 0.3737, 0.0782, 0.3749, 0.07617, 0.3683, 0.0156, 0.3933, 0.0187, 0.4027, 0.01336, 0.4046, 0.01011, 0.395, 0.02079, 0.3917, 0.02378, 0.401, 0.0187, 0.4027, 0.0156, 0.3933, 0.02575, 0.3902, 0.02865, 0.3993, 0.02378, 0.401, 0.02079, 0.3917, 0.03054, 0.3888, 0.03336, 0.3977, 0.02865, 0.3993, 0.02575, 0.3902, 0.06712, 0.3785, 0.0697, 0.3857, 0.03336, 0.3977, 0.03054, 0.3888, 0.07086, 0.3773, 0.0734, 0.3843, 0.0697, 0.3857, 0.06712, 0.3785, 0.07455, 0.3761, 0.07703, 0.3829, 0.0734, 0.3843, 0.07086, 0.3773, 0.0782, 0.3749, 0.08063, 0.3815, 0.07703, 0.3829, 0.07455, 0.3761, 0.08187, 0.3737, 0.08423, 0.3801, 0.08063, 0.3815, 0.0782, 0.3749, 0.0187, 0.4027, 0.02213, 0.4121, 0.01691, 0.4141, 0.01336, 0.4046, 0.02378, 0.401, 0.02712, 0.4102, 0.02213, 0.4121, 0.0187, 0.4027, 0.02865, 0.3993, 0.03191, 0.4084, 0.02712, 0.4102, 0.02378, 0.401, 0.03336, 0.3977, 0.03655, 0.4066, 0.03191, 0.4084, 0.02865, 0.3993, 0.0697, 0.3857, 0.0727, 0.3928, 0.03655, 0.4066, 0.03336, 0.3977, 0.0734, 0.3843, 0.07635, 0.3912, 0.0727, 0.3928, 0.0697, 0.3857, 0.07703, 0.3829, 0.07992, 0.3895, 0.07635, 0.3912, 0.0734, 0.3843, 0.08063, 0.3815, 0.08346, 0.3879, 0.07992, 0.3895, 0.07703, 0.3829, 0.08423, 0.3801, 0.08698, 0.3862, 0.08346, 0.3879, 0.08063, 0.3815, 0.02213, 0.4121, 0.02587, 0.4214, 0.02073, 0.4236, 0.01691, 0.4141, 0.02712, 0.4102, 0.03078, 0.4194, 0.02587, 0.4214, 0.02213, 0.4121, 0.03191, 0.4084, 0.03551, 0.4174, 0.03078, 0.4194, 0.02712, 0.4102, 0.03655, 0.4066, 0.0401, 0.4155, 0.03551, 0.4174, 0.03191, 0.4084, 0.0727, 0.3928, 0.07615, 0.3999, 0.0401, 0.4155, 0.03655, 0.4066, 0.07635, 0.3912, 0.07975, 0.3981, 0.07615, 0.3999, 0.0727, 0.3928, 0.07992, 0.3895, 0.08328, 0.3962, 0.07975, 0.3981, 0.07635, 0.3912, 0.08346, 0.3879, 0.08677, 0.3943, 0.08328, 0.3962, 0.07992, 0.3895, 0.08698, 0.3862, 0.09023, 0.3924, 0.08677, 0.3943, 0.08346, 0.3879, 0.02587, 0.4214, 0.02991, 0.4308, 0.02485, 0.433, 0.02073, 0.4236, 0.03078, 0.4194, 0.03476, 0.4286, 0.02991, 0.4308, 0.02587, 0.4214, 0.03551, 0.4174, 0.03945, 0.4265, 0.03476, 0.4286, 0.03078, 0.4194, 0.0401, 0.4155, 0.04401, 0.4244, 0.03945, 0.4265, 0.03551, 0.4174, 0.07615, 0.3999, 0.08007, 0.4071, 0.04401, 0.4244, 0.0401, 0.4155, 0.07975, 0.3981, 0.08364, 0.405, 0.08007, 0.4071, 0.07615, 0.3999, 0.08328, 0.3962, 0.08714, 0.4029, 0.08364, 0.405, 0.07975, 0.3981, 0.08677, 0.3943, 0.09059, 0.4008, 0.08714, 0.4029, 0.08328, 0.3962, 0.09023, 0.3924, 0.09401, 0.3986, 0.09059, 0.4008, 0.08677, 0.3943, 0.02991, 0.4308, 0.03427, 0.4403, 0.02926, 0.4426, 0.02485, 0.433, 0.03476, 0.4286, 0.03909, 0.4379, 0.03427, 0.4403, 0.02991, 0.4308, 0.03945, 0.4265, 0.04374, 0.4357, 0.03909, 0.4379, 0.03476, 0.4286, 0.04401, 0.4244, 0.04828, 0.4335, 0.04374, 0.4357, 0.03945, 0.4265, 0.08007, 0.4071, 0.0845, 0.4143, 0.04828, 0.4335, 0.04401, 0.4244, 0.08364, 0.405, 0.08807, 0.412, 0.0845, 0.4143, 0.08007, 0.4071, 0.08714, 0.4029, 0.09155, 0.4097, 0.08807, 0.412, 0.08364, 0.405, 0.09059, 0.4008, 0.09497, 0.4073, 0.09155, 0.4097, 0.08714, 0.4029, 0.09401, 0.3986, 0.09835, 0.4049, 0.09497, 0.4073, 0.09059, 0.4008, 0.03427, 0.4403, 0.039, 0.4499, 0.03403, 0.4524, 0.02926, 0.4426, 0.03909, 0.4379, 0.04377, 0.4474, 0.039, 0.4499, 0.03427, 0.4403, 0.04374, 0.4357, 0.0484, 0.445, 0.04377, 0.4474, 0.03909, 0.4379, 0.04828, 0.4335, 0.05291, 0.4427, 0.0484, 0.445, 0.04374, 0.4357, 0.0845, 0.4143, 0.0895, 0.4217, 0.05291, 0.4427, 0.04828, 0.4335, 0.08807, 0.412, 0.09306, 0.4191, 0.0895, 0.4217, 0.0845, 0.4143, 0.09155, 0.4097, 0.09654, 0.4166, 0.09306, 0.4191, 0.08807, 0.412, 0.09497, 0.4073, 0.09996, 0.4139, 0.09654, 0.4166, 0.09155, 0.4097, 0.09835, 0.4049, 0.1033, 0.4113, 0.09996, 0.4139, 0.09497, 0.4073, 0.039, 0.4499, 0.04414, 0.4596, 0.03925, 0.4623, 0.03403, 0.4524, 0.04377, 0.4474, 0.04885, 0.457, 0.04414, 0.4596, 0.039, 0.4499, 0.0484, 0.445, 0.05341, 0.4545, 0.04885, 0.457, 0.04377, 0.4474, 0.05291, 0.4427, 0.05789, 0.4521, 0.05341, 0.4545, 0.0484, 0.445, 0.0895, 0.4217, 0.09509, 0.4292, 0.05789, 0.4521, 0.05291, 0.4427, 0.09306, 0.4191, 0.09867, 0.4264, 0.09509, 0.4292, 0.0895, 0.4217, 0.09654, 0.4166, 0.1022, 0.4236, 0.09867, 0.4264, 0.09306, 0.4191, 0.09996, 0.4139, 0.1056, 0.4208, 0.1022, 0.4236, 0.09654, 0.4166, 0.1033, 0.4113, 0.109, 0.4178, 0.1056, 0.4208, 0.09996, 0.4139, 0.04414, 0.4596, 0.04977, 0.4695, 0.04507, 0.4724, 0.03925, 0.4623, 0.04885, 0.457, 0.05433, 0.4668, 0.04977, 0.4695, 0.04414, 0.4596, 0.05341, 0.4545, 0.05878, 0.4641, 0.05433, 0.4668, 0.04885, 0.457, 0.05789, 0.4521, 0.06317, 0.4616, 0.05878, 0.4641, 0.05341, 0.4545, 0.09509, 0.4292, 0.1012, 0.4369, 0.06317, 0.4616, 0.05789, 0.4521, 0.09867, 0.4264, 0.1049, 0.434, 0.1012, 0.4369, 0.09509, 0.4292, 0.1022, 0.4236, 0.1085, 0.431, 0.1049, 0.434, 0.09867, 0.4264, 0.1056, 0.4208, 0.1121, 0.4279, 0.1085, 0.431, 0.1022, 0.4236, 0.109, 0.4178, 0.1155, 0.4246, 0.1121, 0.4279, 0.1056, 0.4208, 0.04977, 0.4695, 0.05581, 0.4793, 0.05159, 0.4822, 0.04507, 0.4724, 0.05433, 0.4668, 0.06009, 0.4764, 0.05581, 0.4793, 0.04977, 0.4695, 0.05878, 0.4641, 0.06439, 0.4737, 0.06009, 0.4764, 0.05433, 0.4668, 0.06317, 0.4616, 0.06868, 0.4709, 0.06439, 0.4737, 0.05878, 0.4641, 0.1012, 0.4369, 0.1077, 0.4449, 0.06868, 0.4709, 0.06317, 0.4616, 0.1049, 0.434, 0.1116, 0.4419, 0.1077, 0.4449, 0.1012, 0.4369, 0.1085, 0.431, 0.1155, 0.4388, 0.1116, 0.4419, 0.1049, 0.434, 0.1121, 0.4279, 0.1194, 0.4355, 0.1155, 0.4388, 0.1085, 0.431, 0.1155, 0.4246, 0.1233, 0.4321, 0.1194, 0.4355, 0.1121, 0.4279, 0.05581, 0.4793, 0.1378, 0.5803, 0.1336, 0.5835, 0.05159, 0.4822, 0.06009, 0.4764, 0.1418, 0.5771, 0.1378, 0.5803, 0.05581, 0.4793, 0.06439, 0.4737, 0.1458, 0.574, 0.1418, 0.5771, 0.06009, 0.4764, 0.06868, 0.4709, 0.1495, 0.5709, 0.1458, 0.574, 0.06439, 0.4737, 0.1077, 0.4449, 0.1694, 0.5535, 0.1495, 0.5709, 0.06868, 0.4709, 0.1116, 0.4419, 0.1733, 0.5509, 0.1694, 0.5535, 0.1077, 0.4449, 0.1155, 0.4388, 0.1772, 0.5483, 0.1733, 0.5509, 0.1116, 0.4419, 0.1194, 0.4355, 0.1813, 0.5457, 0.1772, 0.5483, 0.1155, 0.4388, 0.1233, 0.4321, 0.1855, 0.543, 0.1813, 0.5457, 0.1194, 0.4355, 0.1378, 0.5803, 0.3265, 0.8312, 0.326, 0.8418, 0.1336, 0.5835, 0.1418, 0.5771, 0.3273, 0.8223, 0.3265, 0.8312, 0.1378, 0.5803, 0.1458, 0.574, 0.3284, 0.8146, 0.3273, 0.8223, 0.1418, 0.5771, 0.1495, 0.5709, 0.3297, 0.808, 0.3284, 0.8146, 0.1458, 0.574, 0.1694, 0.5535, 0.3265, 0.7793, 0.3297, 0.808, 0.1495, 0.5709, 0.1733, 0.5509, 0.3279, 0.7748, 0.3265, 0.7793, 0.1694, 0.5535, 0.1772, 0.5483, 0.3294, 0.7708, 0.3279, 0.7748, 0.1733, 0.5509, 0.1813, 0.5457, 0.3307, 0.7671, 0.3294, 0.7708, 0.1772, 0.5483, 0.1855, 0.543, 0.332, 0.7638, 0.3307, 0.7671, 0.1813, 0.5457, 0.3265, 0.8312, 0.3963, 0.7905, 0.4033, 0.7956, 0.326, 0.8418, 0.3273, 0.8223, 0.3904, 0.7867, 0.3963, 0.7905, 0.3265, 0.8312, 0.3284, 0.8146, 0.3852, 0.7836, 0.3904, 0.7867, 0.3273, 0.8223, 0.3297, 0.808, 0.3803, 0.7809, 0.3852, 0.7836, 0.3284, 0.8146, 0.3265, 0.7793, 0.3625, 0.7606, 0.3803, 0.7809, 0.3297, 0.808, 0.3279, 0.7748, 0.3584, 0.7593, 0.3625, 0.7606, 0.3265, 0.7793, 0.3294, 0.7708, 0.3546, 0.758, 0.3584, 0.7593, 0.3279, 0.7748, 0.3307, 0.7671, 0.351, 0.757, 0.3546, 0.758, 0.3294, 0.7708, 0.332, 0.7638, 0.3474, 0.7561, 0.351, 0.757, 0.3307, 0.7671, 0.3963, 0.7905, 0.3285, 0.4906, 0.3339, 0.4904, 0.4033, 0.7956, 0.3904, 0.7867, 0.3223, 0.4907, 0.3285, 0.4906, 0.3963, 0.7905, 0.3852, 0.7836, 0.3155, 0.4912, 0.3223, 0.4907, 0.3904, 0.7867, 0.3803, 0.7809, 0.3083, 0.492, 0.3155, 0.4912, 0.3852, 0.7836, 0.3625, 0.7606, 0.2435, 0.499, 0.3083, 0.492, 0.3803, 0.7809, 0.3584, 0.7593, 0.2368, 0.5014, 0.2435, 0.499, 0.3625, 0.7606, 0.3546, 0.758, 0.2303, 0.5041, 0.2368, 0.5014, 0.3584, 0.7593, 0.351, 0.757, 0.2241, 0.5068, 0.2303, 0.5041, 0.3546, 0.758, 0.3474, 0.7561, 0.2183, 0.5094, 0.2241, 0.5068, 0.351, 0.757, 0.3285, 0.4906, 0.3266, 0.4364, 0.333, 0.437, 0.3339, 0.4904, 0.3223, 0.4907, 0.3192, 0.436, 0.3266, 0.4364, 0.3285, 0.4906, 0.3155, 0.4912, 0.311, 0.4357, 0.3192, 0.436, 0.3223, 0.4907, 0.3083, 0.492, 0.3024, 0.4355, 0.311, 0.4357, 0.3155, 0.4912, 0.2435, 0.499, 0.2287, 0.4375, 0.3024, 0.4355, 0.3083, 0.492, 0.2368, 0.5014, 0.2189, 0.4371, 0.2287, 0.4375, 0.2435, 0.499, 0.2303, 0.5041, 0.2095, 0.4363, 0.2189, 0.4371, 0.2368, 0.5014, 0.2241, 0.5068, 0.2004, 0.4354, 0.2095, 0.4363, 0.2303, 0.5041, 0.2183, 0.5094, 0.1917, 0.4346, 0.2004, 0.4354, 0.2241, 0.5068, 0.3266, 0.4364, 0.3946, 0.03218, 0.4033, 0.02675, 0.333, 0.437, 0.3192, 0.436, 0.3877, 0.03603, 0.3946, 0.03218, 0.3266, 0.4364, 0.311, 0.4357, 0.3821, 0.03894, 0.3877, 0.03603, 0.3192, 0.436, 0.3024, 0.4355, 0.3772, 0.04113, 0.3821, 0.03894, 0.311, 0.4357, 0.2287, 0.4375, 0.3632, 0.05572, 0.3772, 0.04113, 0.3024, 0.4355, 0.2189, 0.4371, 0.3594, 0.05693, 0.3632, 0.05572, 0.2287, 0.4375, 0.2095, 0.4363, 0.3562, 0.05799, 0.3594, 0.05693, 0.2189, 0.4371, 0.2004, 0.4354, 0.3532, 0.05892, 0.3562, 0.05799, 0.2095, 0.4363, 0.1917, 0.4346, 0.3502, 0.05977, 0.3532, 0.05892, 0.2004, 0.4354, 0.3946, 0.03218, 0.3368, 0.006336, 0.3372, 0.0001422, 0.4033, 0.02675, 0.3877, 0.03603, 0.3367, 0.01154, 0.3368, 0.006336, 0.3946, 0.03218, 0.3821, 0.03894, 0.3367, 0.01598, 0.3367, 0.01154, 0.3877, 0.03603, 0.3772, 0.04113, 0.3369, 0.02033, 0.3367, 0.01598, 0.3821, 0.03894, 0.3632, 0.05572, 0.3327, 0.03991, 0.3369, 0.02033, 0.3772, 0.04113, 0.3594, 0.05693, 0.3336, 0.04328, 0.3327, 0.03991, 0.3632, 0.05572, 0.3562, 0.05799, 0.3344, 0.04636, 0.3336, 0.04328, 0.3594, 0.05693, 0.3532, 0.05892, 0.3353, 0.04937, 0.3344, 0.04636, 0.3562, 0.05799, 0.3502, 0.05977, 0.3363, 0.05233, 0.3353, 0.04937, 0.3532, 0.05892, 0.3368, 0.006336, 0.1874, 0.1345, 0.1834, 0.1329, 0.3372, 0.0001422, 0.3367, 0.01154, 0.1919, 0.1368, 0.1874, 0.1345, 0.3368, 0.006336, 0.3367, 0.01598, 0.1966, 0.1399, 0.1919, 0.1368, 0.3367, 0.01154, 0.3369, 0.02033, 0.2018, 0.1422, 0.1966, 0.1399, 0.3367, 0.01598, 0.3327, 0.03991, 0.2351, 0.1914, 0.2018, 0.1422, 0.3369, 0.02033, 0.3336, 0.04328, 0.2363, 0.1986, 0.2351, 0.1914, 0.3327, 0.03991, 0.3344, 0.04636, 0.2385, 0.2056, 0.2363, 0.1986, 0.3336, 0.04328, 0.3353, 0.04937, 0.2408, 0.2121, 0.2385, 0.2056, 0.3344, 0.04636, 0.3363, 0.05233, 0.2432, 0.2179, 0.2408, 0.2121, 0.3353, 0.04937, 0.1874, 0.1345, 0.1876, 0.1386, 0.1846, 0.1383, 0.1834, 0.1329, 0.1919, 0.1368, 0.1917, 0.139, 0.1876, 0.1386, 0.1874, 0.1345, 0.1966, 0.1399, 0.1965, 0.14, 0.1917, 0.139, 0.1919, 0.1368, 0.2018, 0.1422, 0.2011, 0.1429, 0.1965, 0.14, 0.1966, 0.1399, 0.2351, 0.1914, 0.2341, 0.1919, 0.2011, 0.1429, 0.2018, 0.1422, 0.2363, 0.1986, 0.2362, 0.1986, 0.2341, 0.1919, 0.2351, 0.1914, 0.2385, 0.2056, 0.2356, 0.2051, 0.2362, 0.1986, 0.2363, 0.1986, 0.2408, 0.2121, 0.2347, 0.2108, 0.2356, 0.2051, 0.2385, 0.2056, 0.2432, 0.2179, 0.2339, 0.2159, 0.2347, 0.2108, 0.2408, 0.2121, 0.1876, 0.1386, 0.1852, 0.1449, 0.1826, 0.1433, 0.1846, 0.1383, 0.1917, 0.139, 0.1882, 0.1468, 0.1852, 0.1449, 0.1876, 0.1386, 0.1965, 0.14, 0.1915, 0.1492, 0.1882, 0.1468, 0.1917, 0.139, 0.2011, 0.1429, 0.195, 0.152, 0.1915, 0.1492, 0.1965, 0.14, 0.2341, 0.1919, 0.2213, 0.1942, 0.195, 0.152, 0.2011, 0.1429, 0.2362, 0.1986, 0.2224, 0.1998, 0.2213, 0.1942, 0.2341, 0.1919, 0.2356, 0.2051, 0.223, 0.2053, 0.2224, 0.1998, 0.2362, 0.1986, 0.2347, 0.2108, 0.2234, 0.2106, 0.223, 0.2053, 0.2356, 0.2051, 0.2339, 0.2159, 0.2236, 0.2158, 0.2234, 0.2106, 0.2347, 0.2108, 0.1852, 0.1449, 0.1808, 0.15, 0.1787, 0.1475, 0.1826, 0.1433, 0.1882, 0.1468, 0.1832, 0.1525, 0.1808, 0.15, 0.1852, 0.1449, 0.1915, 0.1492, 0.1857, 0.1554, 0.1832, 0.1525, 0.1882, 0.1468, 0.195, 0.152, 0.1884, 0.1585, 0.1857, 0.1554, 0.1915, 0.1492, 0.2213, 0.1942, 0.2101, 0.1966, 0.1884, 0.1585, 0.195, 0.152, 0.2224, 0.1998, 0.2113, 0.2017, 0.2101, 0.1966, 0.2213, 0.1942, 0.223, 0.2053, 0.2122, 0.2067, 0.2113, 0.2017, 0.2224, 0.1998, 0.2234, 0.2106, 0.213, 0.2117, 0.2122, 0.2067, 0.223, 0.2053, 0.2236, 0.2158, 0.2136, 0.2167, 0.213, 0.2117, 0.2234, 0.2106, 0.1808, 0.15, 0.1754, 0.154, 0.1736, 0.1511, 0.1787, 0.1475, 0.1832, 0.1525, 0.1774, 0.157, 0.1754, 0.154, 0.1808, 0.15, 0.1857, 0.1554, 0.1794, 0.1601, 0.1774, 0.157, 0.1832, 0.1525, 0.1884, 0.1585, 0.1816, 0.1634, 0.1794, 0.1601, 0.1857, 0.1554, 0.2101, 0.1966, 0.2002, 0.1992, 0.1816, 0.1634, 0.1884, 0.1585, 0.2113, 0.2017, 0.2014, 0.2038, 0.2002, 0.1992, 0.2101, 0.1966, 0.2122, 0.2067, 0.2025, 0.2085, 0.2014, 0.2038, 0.2113, 0.2017, 0.213, 0.2117, 0.2034, 0.2132, 0.2025, 0.2085, 0.2122, 0.2067, 0.2136, 0.2167, 0.2043, 0.218, 0.2034, 0.2132, 0.213, 0.2117, 0.1754, 0.154, 0.1694, 0.1573, 0.1679, 0.154, 0.1736, 0.1511, 0.1774, 0.157, 0.1711, 0.1606, 0.1694, 0.1573, 0.1754, 0.154, 0.1794, 0.1601, 0.1729, 0.164, 0.1711, 0.1606, 0.1774, 0.157, 0.1816, 0.1634, 0.1747, 0.1674, 0.1729, 0.164, 0.1794, 0.1601, 0.2002, 0.1992, 0.1913, 0.2017, 0.1747, 0.1674, 0.1816, 0.1634, 0.2014, 0.2038, 0.1925, 0.2061, 0.1913, 0.2017, 0.2002, 0.1992, 0.2025, 0.2085, 0.1937, 0.2105, 0.1925, 0.2061, 0.2014, 0.2038, 0.2034, 0.2132, 0.1947, 0.2149, 0.1937, 0.2105, 0.2025, 0.2085, 0.2043, 0.218, 0.1956, 0.2195, 0.1947, 0.2149, 0.2034, 0.2132, 0.1694, 0.1573, 0.1631, 0.1602, 0.1617, 0.1566, 0.1679, 0.154, 0.1711, 0.1606, 0.1646, 0.1637, 0.1631, 0.1602, 0.1694, 0.1573, 0.1729, 0.164, 0.1662, 0.1672, 0.1646, 0.1637, 0.1711, 0.1606, 0.1747, 0.1674, 0.1679, 0.1708, 0.1662, 0.1672, 0.1729, 0.164, 0.1913, 0.2017, 0.1831, 0.2041, 0.1679, 0.1708, 0.1747, 0.1674, 0.1925, 0.2061, 0.1843, 0.2083, 0.1831, 0.2041, 0.1913, 0.2017, 0.1937, 0.2105, 0.1855, 0.2125, 0.1843, 0.2083, 0.1925, 0.2061, 0.1947, 0.2149, 0.1865, 0.2167, 0.1855, 0.2125, 0.1937, 0.2105, 0.1956, 0.2195, 0.1875, 0.221, 0.1865, 0.2167, 0.1947, 0.2149, 0.1631, 0.1602, 0.1565, 0.1628, 0.1551, 0.1589, 0.1617, 0.1566, 0.1646, 0.1637, 0.1579, 0.1665, 0.1565, 0.1628, 0.1631, 0.1602, 0.1662, 0.1672, 0.1594, 0.1702, 0.1579, 0.1665, 0.1646, 0.1637, 0.1679, 0.1708, 0.161, 0.1738, 0.1594, 0.1702, 0.1662, 0.1672, 0.1831, 0.2041, 0.1754, 0.2065, 0.161, 0.1738, 0.1679, 0.1708, 0.1843, 0.2083, 0.1766, 0.2105, 0.1754, 0.2065, 0.1831, 0.2041, 0.1855, 0.2125, 0.1778, 0.2145, 0.1766, 0.2105, 0.1843, 0.2083, 0.1865, 0.2167, 0.1789, 0.2186, 0.1778, 0.2145, 0.1855, 0.2125, 0.1875, 0.221, 0.18, 0.2227, 0.1789, 0.2186, 0.1865, 0.2167, 0.1565, 0.1628, 0.1497, 0.1652, 0.1483, 0.1612, 0.1551, 0.1589, 0.1579, 0.1665, 0.1511, 0.1691, 0.1497, 0.1652, 0.1565, 0.1628, 0.1594, 0.1702, 0.1525, 0.1729, 0.1511, 0.1691, 0.1579, 0.1665, 0.161, 0.1738, 0.154, 0.1767, 0.1525, 0.1729, 0.1594, 0.1702, 0.1754, 0.2065, 0.1681, 0.2089, 0.154, 0.1767, 0.161, 0.1738, 0.1766, 0.2105, 0.1694, 0.2127, 0.1681, 0.2089, 0.1754, 0.2065, 0.1778, 0.2145, 0.1706, 0.2166, 0.1694, 0.2127, 0.1766, 0.2105, 0.1789, 0.2186, 0.1718, 0.2205, 0.1706, 0.2166, 0.1778, 0.2145, 0.18, 0.2227, 0.1729, 0.2245, 0.1718, 0.2205, 0.1789, 0.2186, 0.1497, 0.1652, 0.1427, 0.1676, 0.1413, 0.1634, 0.1483, 0.1612, 0.1511, 0.1691, 0.1441, 0.1717, 0.1427, 0.1676, 0.1497, 0.1652, 0.1525, 0.1729, 0.1456, 0.1756, 0.1441, 0.1717, 0.1511, 0.1691, 0.154, 0.1767, 0.1471, 0.1794, 0.1456, 0.1756, 0.1525, 0.1729, 0.1681, 0.2089, 0.1612, 0.2113, 0.1471, 0.1794, 0.154, 0.1767, 0.1694, 0.2127, 0.1625, 0.215, 0.1612, 0.2113, 0.1681, 0.2089, 0.1706, 0.2166, 0.1638, 0.2187, 0.1625, 0.215, 0.1694, 0.2127, 0.1718, 0.2205, 0.165, 0.2225, 0.1638, 0.2187, 0.1706, 0.2166, 0.1729, 0.2245, 0.1663, 0.2264, 0.165, 0.2225, 0.1718, 0.2205, 0.1427, 0.1676, 0.1355, 0.1701, 0.134, 0.1657, 0.1413, 0.1634, 0.1441, 0.1717, 0.137, 0.1743, 0.1355, 0.1701, 0.1427, 0.1676, 0.1456, 0.1756, 0.1386, 0.1783, 0.137, 0.1743, 0.1441, 0.1717, 0.1471, 0.1794, 0.1401, 0.1822, 0.1386, 0.1783, 0.1456, 0.1756, 0.1612, 0.2113, 0.1545, 0.2138, 0.1401, 0.1822, 0.1471, 0.1794, 0.1625, 0.215, 0.1559, 0.2174, 0.1545, 0.2138, 0.1612, 0.2113, 0.1638, 0.2187, 0.1573, 0.221, 0.1559, 0.2174, 0.1625, 0.215, 0.165, 0.2225, 0.1586, 0.2247, 0.1573, 0.221, 0.1638, 0.2187, 0.1663, 0.2264, 0.1599, 0.2284, 0.1586, 0.2247, 0.165, 0.2225, 0.1355, 0.1701, 0.1282, 0.1727, 0.1266, 0.1682, 0.134, 0.1657, 0.137, 0.1743, 0.1298, 0.177, 0.1282, 0.1727, 0.1355, 0.1701, 0.1386, 0.1783, 0.1315, 0.1811, 0.1298, 0.177, 0.137, 0.1743, 0.1401, 0.1822, 0.1331, 0.1851, 0.1315, 0.1811, 0.1386, 0.1783, 0.1545, 0.2138, 0.148, 0.2164, 0.1331, 0.1851, 0.1401, 0.1822, 0.1559, 0.2174, 0.1495, 0.2199, 0.148, 0.2164, 0.1545, 0.2138, 0.1573, 0.221, 0.151, 0.2234, 0.1495, 0.2199, 0.1559, 0.2174, 0.1586, 0.2247, 0.1524, 0.227, 0.151, 0.2234, 0.1573, 0.221, 0.1599, 0.2284, 0.1538, 0.2306, 0.1524, 0.227, 0.1586, 0.2247, 0.1282, 0.1727, 0.1208, 0.1755, 0.119, 0.1709, 0.1266, 0.1682, 0.1298, 0.177, 0.1225, 0.1799, 0.1208, 0.1755, 0.1282, 0.1727, 0.1315, 0.1811, 0.1243, 0.1841, 0.1225, 0.1799, 0.1298, 0.177, 0.1331, 0.1851, 0.1261, 0.1881, 0.1243, 0.1841, 0.1315, 0.1811, 0.148, 0.2164, 0.1417, 0.2191, 0.1261, 0.1881, 0.1331, 0.1851, 0.1495, 0.2199, 0.1433, 0.2226, 0.1417, 0.2191, 0.148, 0.2164, 0.151, 0.2234, 0.1449, 0.226, 0.1433, 0.2226, 0.1495, 0.2199, 0.1524, 0.227, 0.1465, 0.2295, 0.1449, 0.226, 0.151, 0.2234, 0.1538, 0.2306, 0.148, 0.233, 0.1465, 0.2295, 0.1524, 0.227, 0.1208, 0.1755, 0.1132, 0.1786, 0.1112, 0.1738, 0.119, 0.1709, 0.1225, 0.1799, 0.1152, 0.1831, 0.1132, 0.1786, 0.1208, 0.1755, 0.1243, 0.1841, 0.1171, 0.1873, 0.1152, 0.1831, 0.1225, 0.1799, 0.1261, 0.1881, 0.119, 0.1914, 0.1171, 0.1873, 0.1243, 0.1841, 0.1417, 0.2191, 0.1356, 0.2221, 0.119, 0.1914, 0.1261, 0.1881, 0.1433, 0.2226, 0.1373, 0.2254, 0.1356, 0.2221, 0.1417, 0.2191, 0.1449, 0.226, 0.139, 0.2288, 0.1373, 0.2254, 0.1433, 0.2226, 0.1465, 0.2295, 0.1407, 0.2322, 0.139, 0.2288, 0.1449, 0.226, 0.148, 0.233, 0.1424, 0.2356, 0.1407, 0.2322, 0.1465, 0.2295, 0.1132, 0.1786, 0.1056, 0.182, 0.1034, 0.1772, 0.1112, 0.1738, 0.1152, 0.1831, 0.1078, 0.1865, 0.1056, 0.182, 0.1132, 0.1786, 0.1171, 0.1873, 0.1099, 0.1908, 0.1078, 0.1865, 0.1152, 0.1831, 0.119, 0.1914, 0.112, 0.1949, 0.1099, 0.1908, 0.1171, 0.1873, 0.1356, 0.2221, 0.1297, 0.2252, 0.112, 0.1949, 0.119, 0.1914, 0.1373, 0.2254, 0.1316, 0.2285, 0.1297, 0.2252, 0.1356, 0.2221, 0.139, 0.2288, 0.1334, 0.2317, 0.1316, 0.2285, 0.1373, 0.2254, 0.1407, 0.2322, 0.1352, 0.235, 0.1334, 0.2317, 0.139, 0.2288, 0.1424, 0.2356, 0.137, 0.2384, 0.1352, 0.235, 0.1407, 0.2322, 0.1056, 0.182, 0.09796, 0.1858, 0.09542, 0.1809, 0.1034, 0.1772, 0.1078, 0.1865, 0.1004, 0.1904, 0.09796, 0.1858, 0.1056, 0.182, 0.1099, 0.1908, 0.1028, 0.1946, 0.1004, 0.1904, 0.1078, 0.1865, 0.112, 0.1949, 0.1051, 0.1987, 0.1028, 0.1946, 0.1099, 0.1908, 0.1297, 0.2252, 0.124, 0.2285, 0.1051, 0.1987, 0.112, 0.1949, 0.1316, 0.2285, 0.126, 0.2317, 0.124, 0.2285, 0.1297, 0.2252, 0.1334, 0.2317, 0.128, 0.2349, 0.126, 0.2317, 0.1316, 0.2285, 0.1352, 0.235, 0.1299, 0.2381, 0.128, 0.2349, 0.1334, 0.2317, 0.137, 0.2384, 0.1319, 0.2413, 0.1299, 0.2381, 0.1352, 0.235, 0.09796, 0.1858, 0.09031, 0.1901, 0.08737, 0.1851, 0.09542, 0.1809, 0.1004, 0.1904, 0.09306, 0.1946, 0.09031, 0.1901, 0.09796, 0.1858, 0.1028, 0.1946, 0.09569, 0.1989, 0.09306, 0.1946, 0.1004, 0.1904, 0.1051, 0.1987, 0.09824, 0.2029, 0.09569, 0.1989, 0.1028, 0.1946, 0.124, 0.2285, 0.1185, 0.2321, 0.09824, 0.2029, 0.1051, 0.1987, 0.126, 0.2317, 0.1206, 0.2352, 0.1185, 0.2321, 0.124, 0.2285, 0.128, 0.2349, 0.1227, 0.2383, 0.1206, 0.2352, 0.126, 0.2317, 0.1299, 0.2381, 0.1248, 0.2414, 0.1227, 0.2383, 0.128, 0.2349, 0.1319, 0.2413, 0.1269, 0.2445, 0.1248, 0.2414, 0.1299, 0.2381, 0.09031, 0.1901, 0.08278, 0.1949, 0.07956, 0.1901, 0.08737, 0.1851, 0.09306, 0.1946, 0.08579, 0.1993, 0.08278, 0.1949, 0.09031, 0.1901, 0.09569, 0.1989, 0.08866, 0.2035, 0.08579, 0.1993, 0.09306, 0.1946, 0.09824, 0.2029, 0.09142, 0.2074, 0.08866, 0.2035, 0.09569, 0.1989, 0.1185, 0.2321, 0.1131, 0.236, 0.09142, 0.2074, 0.09824, 0.2029, 0.1206, 0.2352, 0.1154, 0.239, 0.1131, 0.236, 0.1185, 0.2321, 0.1227, 0.2383, 0.1176, 0.242, 0.1154, 0.239, 0.1206, 0.2352, 0.1248, 0.2414, 0.1199, 0.2449, 0.1176, 0.242, 0.1227, 0.2383, 0.1269, 0.2445, 0.1221, 0.2479, 0.1199, 0.2449, 0.1248, 0.2414, 0.08278, 0.1949, 0.07539, 0.2002, 0.07192, 0.1955, 0.07956, 0.1901, 0.08579, 0.1993, 0.07866, 0.2045, 0.07539, 0.2002, 0.08278, 0.1949, 0.08866, 0.2035, 0.08176, 0.2085, 0.07866, 0.2045, 0.08579, 0.1993, 0.09142, 0.2074, 0.08475, 0.2123, 0.08176, 0.2085, 0.08866, 0.2035, 0.1131, 0.236, 0.1079, 0.2401, 0.08475, 0.2123, 0.09142, 0.2074, 0.1154, 0.239, 0.1103, 0.243, 0.1079, 0.2401, 0.1131, 0.236, 0.1176, 0.242, 0.1127, 0.2459, 0.1103, 0.243, 0.1154, 0.239, 0.1199, 0.2449, 0.1151, 0.2487, 0.1127, 0.2459, 0.1176, 0.242, 0.1221, 0.2479, 0.1175, 0.2516, 0.1151, 0.2487, 0.1199, 0.2449, 0.07539, 0.2002, 0.06815, 0.2059, 0.06441, 0.2014, 0.07192, 0.1955, 0.07866, 0.2045, 0.07166, 0.2101, 0.06815, 0.2059, 0.07539, 0.2002, 0.08176, 0.2085, 0.07499, 0.214, 0.07166, 0.2101, 0.07866, 0.2045, 0.08475, 0.2123, 0.0782, 0.2177, 0.07499, 0.214, 0.08176, 0.2085, 0.1079, 0.2401, 0.1028, 0.2446, 0.0782, 0.2177, 0.08475, 0.2123, 0.1103, 0.243, 0.1054, 0.2474, 0.1028, 0.2446, 0.1079, 0.2401, 0.1127, 0.2459, 0.1079, 0.2501, 0.1054, 0.2474, 0.1103, 0.243, 0.1151, 0.2487, 0.1105, 0.2528, 0.1079, 0.2501, 0.1127, 0.2459, 0.1175, 0.2516, 0.113, 0.2555, 0.1105, 0.2528, 0.1151, 0.2487, 0.06815, 0.2059, 0.06105, 0.2122, 0.05705, 0.2078, 0.06441, 0.2014, 0.07166, 0.2101, 0.0648, 0.2162, 0.06105, 0.2122, 0.06815, 0.2059, 0.07499, 0.214, 0.06837, 0.2199, 0.0648, 0.2162, 0.07166, 0.2101, 0.0782, 0.2177, 0.0718, 0.2235, 0.06837, 0.2199, 0.07499, 0.214, 0.1028, 0.2446, 0.09793, 0.2494, 0.0718, 0.2235, 0.0782, 0.2177, 0.1054, 0.2474, 0.1007, 0.252, 0.09793, 0.2494, 0.1028, 0.2446, 0.1079, 0.2501, 0.1033, 0.2546, 0.1007, 0.252, 0.1054, 0.2474, 0.1105, 0.2528, 0.106, 0.2572, 0.1033, 0.2546, 0.1079, 0.2501, 0.113, 0.2555, 0.1087, 0.2598, 0.106, 0.2572, 0.1105, 0.2528, 0.06105, 0.2122, 0.05411, 0.219, 0.04985, 0.2149, 0.05705, 0.2078, 0.0648, 0.2162, 0.05811, 0.2228, 0.05411, 0.219, 0.06105, 0.2122, 0.06837, 0.2199, 0.06191, 0.2264, 0.05811, 0.2228, 0.0648, 0.2162, 0.0718, 0.2235, 0.06556, 0.2298, 0.06191, 0.2264, 0.06837, 0.2199, 0.09793, 0.2494, 0.09319, 0.2545, 0.06556, 0.2298, 0.0718, 0.2235, 0.1007, 0.252, 0.09607, 0.257, 0.09319, 0.2545, 0.09793, 0.2494, 0.1033, 0.2546, 0.0989, 0.2595, 0.09607, 0.257, 0.1007, 0.252, 0.106, 0.2572, 0.1017, 0.262, 0.0989, 0.2595, 0.1033, 0.2546, 0.1087, 0.2598, 0.1046, 0.2644, 0.1017, 0.262, 0.106, 0.2572, 0.05411, 0.219, 0.04738, 0.2264, 0.04287, 0.2225, 0.04985, 0.2149, 0.05811, 0.2228, 0.05162, 0.23, 0.04738, 0.2264, 0.05411, 0.219, 0.06191, 0.2264, 0.05565, 0.2334, 0.05162, 0.23, 0.05811, 0.2228, 0.06556, 0.2298, 0.05951, 0.2367, 0.05565, 0.2334, 0.06191, 0.2264, 0.09319, 0.2545, 0.08863, 0.26, 0.05951, 0.2367, 0.06556, 0.2298, 0.09607, 0.257, 0.09165, 0.2624, 0.08863, 0.26, 0.09319, 0.2545, 0.0989, 0.2595, 0.09462, 0.2647, 0.09165, 0.2624, 0.09607, 0.257, 0.1017, 0.262, 0.09758, 0.267, 0.09462, 0.2647, 0.0989, 0.2595, 0.1046, 0.2644, 0.1006, 0.2693, 0.09758, 0.267, 0.1017, 0.262, 0.04738, 0.2264, 0.04091, 0.2344, 0.03617, 0.2309, 0.04287, 0.2225, 0.05162, 0.23, 0.04537, 0.2378, 0.04091, 0.2344, 0.04738, 0.2264, 0.05565, 0.2334, 0.04961, 0.241, 0.04537, 0.2378, 0.05162, 0.23, 0.05951, 0.2367, 0.05368, 0.244, 0.04961, 0.241, 0.05565, 0.2334, 0.08863, 0.26, 0.08425, 0.2659, 0.05368, 0.244, 0.05951, 0.2367, 0.09165, 0.2624, 0.0874, 0.2681, 0.08425, 0.2659, 0.08863, 0.26, 0.09462, 0.2647, 0.09051, 0.2703, 0.0874, 0.2681, 0.09165, 0.2624, 0.09758, 0.267, 0.0936, 0.2725, 0.09051, 0.2703, 0.09462, 0.2647, 0.1006, 0.2693, 0.09668, 0.2746, 0.0936, 0.2725, 0.09758, 0.267, 0.04091, 0.2344, 0.03475, 0.2431, 0.02984, 0.2398, 0.03617, 0.2309, 0.04537, 0.2378, 0.03941, 0.2462, 0.03475, 0.2431, 0.04091, 0.2344, 0.04961, 0.241, 0.04384, 0.2492, 0.03941, 0.2462, 0.04537, 0.2378, 0.05368, 0.244, 0.04811, 0.2519, 0.04384, 0.2492, 0.04961, 0.241, 0.08425, 0.2659, 0.08006, 0.2722, 0.04811, 0.2519, 0.05368, 0.244, 0.0874, 0.2681, 0.08335, 0.2743, 0.08006, 0.2722, 0.08425, 0.2659, 0.09051, 0.2703, 0.08658, 0.2763, 0.08335, 0.2743, 0.0874, 0.2681, 0.0936, 0.2725, 0.08978, 0.2783, 0.08658, 0.2763, 0.09051, 0.2703, 0.09668, 0.2746, 0.09297, 0.2803, 0.08978, 0.2783, 0.0936, 0.2725, 0.03475, 0.2431, 0.02886, 0.2525, 0.02366, 0.2495, 0.02984, 0.2398, 0.03941, 0.2462, 0.03376, 0.2554, 0.02886, 0.2525, 0.03475, 0.2431, 0.04384, 0.2492, 0.03842, 0.258, 0.03376, 0.2554, 0.03941, 0.2462, 0.04811, 0.2519, 0.04289, 0.2606, 0.03842, 0.258, 0.04384, 0.2492, 0.08006, 0.2722, 0.0761, 0.279, 0.04289, 0.2606, 0.04811, 0.2519, 0.08335, 0.2743, 0.07949, 0.2808, 0.0761, 0.279, 0.08006, 0.2722, 0.08658, 0.2763, 0.08282, 0.2827, 0.07949, 0.2808, 0.08335, 0.2743, 0.08978, 0.2783, 0.08613, 0.2845, 0.08282, 0.2827, 0.08658, 0.2763, 0.09297, 0.2803, 0.08944, 0.2863, 0.08613, 0.2845, 0.08978, 0.2783, 0.02886, 0.2525, 0.02364, 0.2621, 0.01817, 0.2594, 0.02366, 0.2495, 0.03376, 0.2554, 0.02878, 0.2647, 0.02364, 0.2621, 0.02886, 0.2525, 0.03842, 0.258, 0.03363, 0.2671, 0.02878, 0.2647, 0.03376, 0.2554, 0.04289, 0.2606, 0.03828, 0.2694, 0.03363, 0.2671, 0.03842, 0.258, 0.0761, 0.279, 0.07259, 0.2858, 0.03828, 0.2694, 0.04289, 0.2606, 0.07949, 0.2808, 0.07608, 0.2874, 0.07259, 0.2858, 0.0761, 0.279, 0.08282, 0.2827, 0.07951, 0.2891, 0.07608, 0.2874, 0.07949, 0.2808, 0.08613, 0.2845, 0.08291, 0.2907, 0.07951, 0.2891, 0.08282, 0.2827, 0.08944, 0.2863, 0.08632, 0.2923, 0.08291, 0.2907, 0.08613, 0.2845, 0.02364, 0.2621, 0.01912, 0.2719, 0.01341, 0.2695, 0.01817, 0.2594, 0.02878, 0.2647, 0.02445, 0.2742, 0.01912, 0.2719, 0.02364, 0.2621, 0.03363, 0.2671, 0.02948, 0.2763, 0.02445, 0.2742, 0.02878, 0.2647, 0.03828, 0.2694, 0.03428, 0.2783, 0.02948, 0.2763, 0.03363, 0.2671, 0.07259, 0.2858, 0.06954, 0.2926, 0.03428, 0.2783, 0.03828, 0.2694, 0.07608, 0.2874, 0.07311, 0.2941, 0.06954, 0.2926, 0.07259, 0.2858, 0.07951, 0.2891, 0.07663, 0.2955, 0.07311, 0.2941, 0.07608, 0.2874, 0.08291, 0.2907, 0.08012, 0.297, 0.07663, 0.2955, 0.07951, 0.2891, 0.08632, 0.2923, 0.08361, 0.2984, 0.08012, 0.297, 0.08291, 0.2907, 0.01912, 0.2719, 0.01528, 0.2819, 0.009368, 0.2798, 0.01341, 0.2695, 0.02445, 0.2742, 0.02078, 0.2838, 0.01528, 0.2819, 0.01912, 0.2719, 0.02948, 0.2763, 0.02595, 0.2856, 0.02078, 0.2838, 0.02445, 0.2742, 0.03428, 0.2783, 0.03088, 0.2873, 0.02595, 0.2856, 0.02948, 0.2763, 0.06954, 0.2926, 0.06693, 0.2995, 0.03088, 0.2873, 0.03428, 0.2783, 0.07311, 0.2941, 0.07058, 0.3008, 0.06693, 0.2995, 0.06954, 0.2926, 0.07663, 0.2955, 0.07417, 0.302, 0.07058, 0.3008, 0.07311, 0.2941, 0.08012, 0.297, 0.07773, 0.3032, 0.07417, 0.302, 0.07663, 0.2955, 0.08361, 0.2984, 0.0813, 0.3045, 0.07773, 0.3032, 0.08012, 0.297, 0.01528, 0.2819, 0.01209, 0.2919, 0.006012, 0.2902, 0.009368, 0.2798, 0.02078, 0.2838, 0.01774, 0.2935, 0.01209, 0.2919, 0.01528, 0.2819, 0.02595, 0.2856, 0.02304, 0.295, 0.01774, 0.2935, 0.02078, 0.2838, 0.03088, 0.2873, 0.02808, 0.2964, 0.02304, 0.295, 0.02595, 0.2856, 0.06693, 0.2995, 0.06477, 0.3065, 0.02808, 0.2964, 0.03088, 0.2873, 0.07058, 0.3008, 0.06849, 0.3075, 0.06477, 0.3065, 0.06693, 0.2995, 0.07417, 0.302, 0.07213, 0.3085, 0.06849, 0.3075, 0.07058, 0.3008, 0.07773, 0.3032, 0.07576, 0.3095, 0.07213, 0.3085, 0.07417, 0.302, 0.0813, 0.3045, 0.07939, 0.3105, 0.07576, 0.3095, 0.07773, 0.3032, 0.01209, 0.2919, 0.009573, 0.3021, 0.003322, 0.3008, 0.006012, 0.2902, 0.01774, 0.2935, 0.01535, 0.3033, 0.009573, 0.3021, 0.01209, 0.2919, 0.02304, 0.295, 0.02076, 0.3045, 0.01535, 0.3033, 0.01774, 0.2935, 0.02808, 0.2964, 0.02589, 0.3055, 0.02076, 0.3045, 0.02304, 0.295, 0.06477, 0.3065, 0.06305, 0.3135, 0.02589, 0.3055, 0.02808, 0.2964, 0.06849, 0.3075, 0.06682, 0.3143, 0.06305, 0.3135, 0.06477, 0.3065, 0.07213, 0.3085, 0.07052, 0.3151, 0.06682, 0.3143, 0.06849, 0.3075, 0.07576, 0.3095, 0.07419, 0.3158, 0.07052, 0.3151, 0.07213, 0.3085, 0.07939, 0.3105, 0.07788, 0.3166, 0.07419, 0.3158, 0.07576, 0.3095, 0.009573, 0.3021, 0.007742, 0.3125, 0.001305, 0.3116, 0.003322, 0.3008, 0.01535, 0.3033, 0.01364, 0.3133, 0.007742, 0.3125, 0.009573, 0.3021, 0.02076, 0.3045, 0.01909, 0.3141, 0.01364, 0.3133, 0.01535, 0.3033, 0.02589, 0.3055, 0.0243, 0.3148, 0.01909, 0.3141, 0.02076, 0.3045, 0.06305, 0.3135, 0.06177, 0.3205, 0.0243, 0.3148, 0.02589, 0.3055, 0.06682, 0.3143, 0.06557, 0.3211, 0.06177, 0.3205, 0.06305, 0.3135, 0.07052, 0.3151, 0.06931, 0.3216, 0.06557, 0.3211, 0.06682, 0.3143, 0.07419, 0.3158, 0.07302, 0.3222, 0.06931, 0.3216, 0.07052, 0.3151, 0.07788, 0.3166, 0.07675, 0.3228, 0.07302, 0.3222, 0.07419, 0.3158, 0.007742, 0.3125, 0.006698, 0.3229, 0.0003658, 0.3225, 0.001305, 0.3116, 0.01364, 0.3133, 0.01254, 0.3233, 0.006698, 0.3229, 0.007742, 0.3125, 0.01909, 0.3141, 0.01805, 0.3237, 0.01254, 0.3233, 0.01364, 0.3133, 0.0243, 0.3148, 0.02324, 0.3241, 0.01805, 0.3237, 0.01909, 0.3141, 0.06177, 0.3205, 0.06093, 0.3276, 0.02324, 0.3241, 0.0243, 0.3148, 0.06557, 0.3211, 0.06475, 0.3279, 0.06093, 0.3276, 0.06177, 0.3205, 0.06931, 0.3216, 0.06851, 0.3283, 0.06475, 0.3279, 0.06557, 0.3211, 0.07302, 0.3222, 0.07226, 0.3286, 0.06851, 0.3283, 0.06931, 0.3216, 0.07675, 0.3228, 0.07602, 0.3289, 0.07226, 0.3286, 0.07302, 0.3222, 0.006698, 0.3229, 0.006361, 0.3332, 0.0001422, 0.3332, 0.0003658, 0.3225, 0.01254, 0.3233, 0.01214, 0.3332, 0.006361, 0.3332, 0.006698, 0.3229, 0.01805, 0.3237, 0.01757, 0.3333, 0.01214, 0.3332, 0.01254, 0.3233, 0.02324, 0.3241, 0.02274, 0.3334, 0.01757, 0.3333, 0.01805, 0.3237, 0.06093, 0.3276, 0.06052, 0.3347, 0.02274, 0.3334, 0.02324, 0.3241, 0.06475, 0.3279, 0.06436, 0.3348, 0.06052, 0.3347, 0.06093, 0.3276, 0.06851, 0.3283, 0.06814, 0.3349, 0.06436, 0.3348, 0.06475, 0.3279, 0.07226, 0.3286, 0.0719, 0.335, 0.06814, 0.3349, 0.06851, 0.3283, 0.07602, 0.3289, 0.07567, 0.3351, 0.0719, 0.335, 0.07226, 0.3286, 0.006361, 0.3332, 0.006626, 0.3434, 0.0005361, 0.3437, 0.0001422, 0.3332, 0.01214, 0.3332, 0.01231, 0.3431, 0.006626, 0.3434, 0.006361, 0.3332, 0.01757, 0.3333, 0.01767, 0.3429, 0.01231, 0.3431, 0.01214, 0.3332, 0.02274, 0.3334, 0.02279, 0.3427, 0.01767, 0.3429, 0.01757, 0.3333, 0.06052, 0.3347, 0.06053, 0.3419, 0.02279, 0.3427, 0.02274, 0.3334, 0.06436, 0.3348, 0.06439, 0.3418, 0.06053, 0.3419, 0.06052, 0.3347, 0.06814, 0.3349, 0.06818, 0.3417, 0.06439, 0.3418, 0.06436, 0.3348, 0.0719, 0.335, 0.07195, 0.3416, 0.06818, 0.3417, 0.06814, 0.3349, 0.07567, 0.3351, 0.07573, 0.3414, 0.07195, 0.3416, 0.0719, 0.335, 0.006626, 0.3434, 0.007441, 0.3535, 0.001493, 0.3542, 0.0005361, 0.3437, 0.01231, 0.3431, 0.01302, 0.353, 0.007441, 0.3535, 0.006626, 0.3434, 0.01767, 0.3429, 0.0183, 0.3525, 0.01302, 0.353, 0.01231, 0.3431, 0.02279, 0.3427, 0.02337, 0.352, 0.0183, 0.3525, 0.01767, 0.3429, 0.06053, 0.3419, 0.06099, 0.3492, 0.02337, 0.352, 0.02279, 0.3427, 0.06439, 0.3418, 0.06485, 0.3489, 0.06099, 0.3492, 0.06053, 0.3419, 0.06818, 0.3417, 0.06864, 0.3485, 0.06485, 0.3489, 0.06439, 0.3418, 0.07195, 0.3416, 0.0724, 0.3482, 0.06864, 0.3485, 0.06818, 0.3417, 0.07573, 0.3414, 0.07618, 0.3478, 0.0724, 0.3482, 0.07195, 0.3416, 0.007441, 0.3535, 0.008767, 0.3637, 0.00296, 0.3646, 0.001493, 0.3542, 0.01302, 0.353, 0.01424, 0.3628, 0.008767, 0.3637, 0.007441, 0.3535, 0.0183, 0.3525, 0.01945, 0.3621, 0.01424, 0.3628, 0.01302, 0.353, 0.02337, 0.352, 0.02444, 0.3613, 0.01945, 0.3621, 0.0183, 0.3525, 0.06099, 0.3492, 0.06188, 0.3566, 0.02444, 0.3613, 0.02337, 0.352, 0.06485, 0.3489, 0.06574, 0.356, 0.06188, 0.3566, 0.06099, 0.3492, 0.06864, 0.3485, 0.06952, 0.3554, 0.06574, 0.356, 0.06485, 0.3489, 0.0724, 0.3482, 0.07327, 0.3549, 0.06952, 0.3554, 0.06864, 0.3485, 0.07618, 0.3478, 0.07702, 0.3543, 0.07327, 0.3549, 0.0724, 0.3482])
me_182.materials.append(mat_material)
me_182.use_remesh_fix_poles = True
me_182.use_remesh_preserve_attributes = False
me_182.use_mirror_vertex_groups = False
me_182.update()

# ---- objects
ob_light = bpy.data.objects.new('Light', light_light)
ob_camera = bpy.data.objects.new('Camera', cam_camera)
ob_182 = bpy.data.objects.new('182', me_182)

# ---- transforms, parenting, visibility, modifiers, constraints
ob_light.location = (4.076, 1.005, 5.904)
ob_light.rotation_euler = (0.6503, 0.05522, 1.866)
ob_light.lock_rotations_4d = False
ob_light.empty_display_type = 'ARROWS'
ob_light.color = (0.0, 0.0, 0.0, 0.0)
ob_light.lineart.crease_threshold = 0.0
ob_camera.location = (7.359, -6.926, 4.958)
ob_camera.rotation_euler = (1.109, 0.0, 0.8149)
ob_camera.lock_rotations_4d = False
ob_camera.empty_display_type = 'ARROWS'
ob_camera.color = (0.0, 0.0, 0.0, 0.0)
ob_camera.display_type = 'WIRE'
ob_camera.lineart.crease_threshold = 0.0
ob_182.location = (0.0, 0.0, 0.0)
ob_182.lineart.crease_threshold = 0.0

# ---- collection membership
col_collection.objects.link(ob_light)
col_collection.objects.link(ob_camera)
col_collection.objects.link(ob_182)

# ---- scene / render settings (as saved in the file)
scene.camera = ob_camera
scene.frame_start = 1; scene.frame_end = 250; scene.frame_set(1)
scene.render.engine = 'BLENDER_EEVEE_NEXT'
scene.cycles.use_denoising = False
scene.cycles.samples = 128
scene.cycles.sampling_pattern = 'TABULATED_SOBOL'
scene.cycles.use_adaptive_sampling = False
scene.cycles.use_light_tree = False
scene.view_settings.view_transform = 'Filmic'
bpy.context.view_layer.update()
